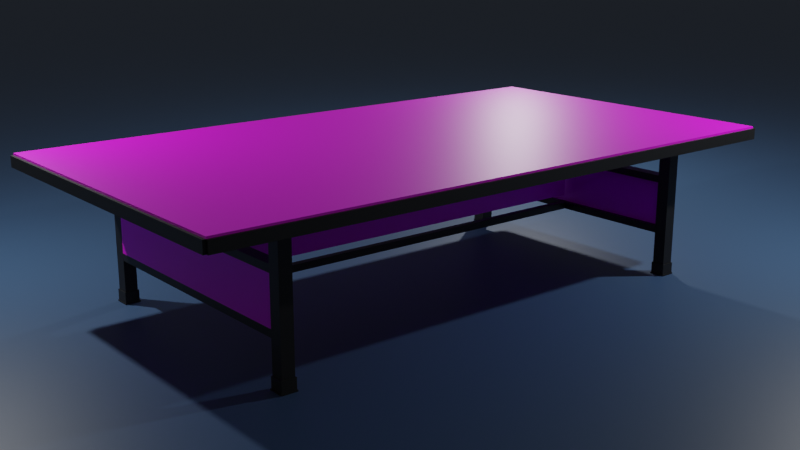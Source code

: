 # Source: Table_final.blend  (saved by Blender 2.80.75; exported with 4.5.12 LTS)
import bpy
from mathutils import Matrix  # noqa: F401  (used for matrix-valued properties, if any)

bpy.ops.wm.read_factory_settings(use_empty=True)
scene = bpy.context.scene
scene.name = 'Scene'

# ---- collections
col_collection = bpy.data.collections.new('Collection'); scene.collection.children.link(col_collection)

# ---- images (referenced by path relative to the original .blend; pixels are not part of the script)
import os
ASSET_DIR = os.environ.get("B2B_ASSET_DIR", "")  # directory of the original .blend (textures are referenced by path, not embedded)
HERE = os.path.dirname(os.path.abspath(__file__))  # packed textures are extracted next to this script under _unpacked/

def load_image(name, relpath, width, height, colorspace="sRGB"):
    """Load a texture the original file referenced (path relative to the .blend, or extracted next to this script)."""
    p = next((c for c in (os.path.join(HERE, relpath), os.path.join(ASSET_DIR, relpath)) if relpath and os.path.exists(c)), "")
    if p:
        img = bpy.data.images.load(p, check_existing=True)
        img.name = name
    else:  # same state as the original file: an image datablock whose file is absent (Cycles renders it pink)
        img = bpy.data.images.new(name, width, height)
        img.source = "FILE"
        img.filepath = "//" + (relpath or name)
    img.colorspace_settings.name = colorspace
    return img
img_whatsapp_image_2019_09_21_at_7_53_58_am_jpeg_001 = load_image('WhatsApp Image 2019-09-21 at 7.53.58 AM.jpeg.001', 'WhatsApp Image 2019-09-21 at 7.53.58 AM.jpeg', 1024, 1024, 'sRGB')

# ---- materials (node trees are filled in below, after node groups)
mat_table_top = bpy.data.materials.new('table top')
mat_table_top.alpha_threshold = 0.0
mat_table_top.use_transparent_shadow = False
mat_table_top.line_color = (0.0, 0.0, 0.0, 1.0)
mat_black = bpy.data.materials.new('black')
mat_black.use_transparent_shadow = False
mat_ground = bpy.data.materials.new('ground')
mat_ground.use_transparent_shadow = False

# ---- material node trees
mat_table_top.use_nodes = True; mat_table_top.node_tree.nodes.clear()
_N = mat_table_top.node_tree.nodes; _L = mat_table_top.node_tree.links
n0 = _N.new('ShaderNodeOutputMaterial'); n0.name = 'Material Output'; n0.location = (300, 300)
n1 = _N.new('ShaderNodeBsdfPrincipled'); n1.name = 'Principled BSDF'; n1.location = (10, 300)
n1.distribution = 'GGX'
n1.subsurface_method = 'BURLEY'
n1.inputs[3].default_value = 1.45
n1.inputs[27].default_value = (0.0, 0.0, 0.0, 1.0)
n1.inputs[28].default_value = 1.0
n2 = _N.new('ShaderNodeTexImage'); n2.name = 'Image Texture.001'; n2.location = (-396, 58)
n2.image = img_whatsapp_image_2019_09_21_at_7_53_58_am_jpeg_001
_L.new(n1.outputs[0], n0.inputs[0])
_L.new(n2.outputs[0], n1.inputs[0])
n0.is_active_output = True
mat_black.use_nodes = True; mat_black.node_tree.nodes.clear()
_N = mat_black.node_tree.nodes; _L = mat_black.node_tree.links
n0 = _N.new('ShaderNodeOutputMaterial'); n0.name = 'Material Output'; n0.location = (300, 300)
n1 = _N.new('ShaderNodeBsdfPrincipled'); n1.name = 'Principled BSDF'; n1.location = (10, 300)
n1.distribution = 'GGX'
n1.subsurface_method = 'BURLEY'
n1.inputs[0].default_value = (0.01109, 0.01109, 0.01109, 1.0)
n1.inputs[3].default_value = 1.45
n1.inputs[27].default_value = (0.0, 0.0, 0.0, 1.0)
n1.inputs[28].default_value = 1.0
_L.new(n1.outputs[0], n0.inputs[0])
n0.is_active_output = True
mat_ground.use_nodes = True; mat_ground.node_tree.nodes.clear()
_N = mat_ground.node_tree.nodes; _L = mat_ground.node_tree.links
n0 = _N.new('ShaderNodeOutputMaterial'); n0.name = 'Material Output'; n0.location = (300, 300)
n1 = _N.new('ShaderNodeBsdfPrincipled'); n1.name = 'Principled BSDF'; n1.location = (10, 300)
n1.distribution = 'GGX'
n1.subsurface_method = 'BURLEY'
n1.inputs[0].default_value = (0.04311, 0.09725, 0.196, 1.0)
n1.inputs[3].default_value = 1.45
n1.inputs[27].default_value = (0.0, 0.0, 0.0, 1.0)
n1.inputs[28].default_value = 1.0
_L.new(n1.outputs[0], n0.inputs[0])
n0.is_active_output = True

# ---- world
world_world = bpy.data.worlds.new('World'); scene.world = world_world
world_world.use_nodes = True; world_world.node_tree.nodes.clear()
_N = world_world.node_tree.nodes; _L = world_world.node_tree.links
n0 = _N.new('ShaderNodeOutputWorld'); n0.name = 'World Output'; n0.location = (300, 300)
n1 = _N.new('ShaderNodeBackground'); n1.name = 'Background'; n1.location = (10, 300)
n1.inputs[0].default_value = (0.05088, 0.05088, 0.05088, 1.0)
_L.new(n1.outputs[0], n0.inputs[0])
n0.is_active_output = True
world_world.color = (0.05088, 0.05088, 0.05088)
world_world.use_sun_shadow = False
world_world.sun_shadow_jitter_overblur = 0.0

# ---- cameras
cam_camera = bpy.data.cameras.new('Camera')
cam_camera.clip_end = 100.0
cam_camera.ortho_scale = 7.314

# ---- lights
light_light = bpy.data.lights.new('Light', 'POINT')
light_light.transmission_factor = 0.0
light_light.energy = 1000.0
light_light.shadow_soft_size = 0.1
light_light.shadow_maximum_resolution = 0.006
light_light.use_absolute_resolution = True
light_light_001 = bpy.data.lights.new('Light.001', 'POINT')
light_light_001.transmission_factor = 0.0
light_light_001.energy = 1000.0
light_light_001.shadow_soft_size = 0.1
light_light_001.shadow_maximum_resolution = 0.006
light_light_001.use_absolute_resolution = True
light_light_002 = bpy.data.lights.new('Light.002', 'POINT')
light_light_002.transmission_factor = 0.0
light_light_002.energy = 1000.0
light_light_002.shadow_soft_size = 0.1
light_light_002.shadow_maximum_resolution = 0.006
light_light_002.use_absolute_resolution = True

# ---- meshes
me_cube = bpy.data.meshes.new('Cube')
me_cube.from_pydata([(0.8188, 1.0, 0.7651), (0.8188, 1.0, -1.0), (0.8188, -1.0, 0.7651), (0.8188, -1.0, -1.0), (-0.8188, 1.0, 0.7651), (-0.8188, 1.0, -1.0), (-0.8188, -1.0, 0.7651), (-0.8188, -1.0, -1.0), (0.8188, 1.0, 0.5), (-0.8188, -1.0, 0.5), (0.8188, -1.0, 0.5), (-0.8188, 1.0, 0.5), (0.83, 1.0, 0.5), (0.83, 1.0, -1.0), (0.83, -1.0, 0.5), (0.83, -1.0, -1.0), (0.8188, 1.009, -1.0), (-0.8188, 1.009, -1.0), (0.8188, 1.009, 0.5), (-0.8188, 1.009, 0.5), (-0.83, 1.0, -1.0), (-0.83, -1.0, -1.0), (-0.83, 1.0, 0.5), (-0.83, -1.0, 0.5), (0.8188, -1.009, 0.5), (0.8188, -1.009, -1.0), (-0.8188, -1.009, -1.0), (-0.8188, -1.009, 0.5), (-0.6627, 0.7181, -19.81), (-0.6627, 0.7181, -1.0), (-0.6627, 0.7577, -19.81), (-0.6627, 0.7577, -1.0), (-0.6013, 0.7181, -19.81), (-0.6013, 0.7181, -1.0), (-0.6013, 0.7577, -19.81), (-0.6013, 0.7577, -1.0), (-0.6627, 0.7181, -18.14), (-0.6627, 0.7577, -18.14), (-0.6013, 0.7577, -18.14), (-0.6013, 0.7181, -18.14), (-0.6013, 0.7152, -18.14), (-0.6013, 0.7152, -19.81), (-0.6627, 0.7152, -19.81), (-0.6627, 0.7152, -18.14), (-0.6668, 0.7577, -19.81), (-0.6668, 0.7181, -19.81), (-0.6668, 0.7577, -18.14), (-0.6668, 0.7181, -18.14), (-0.6627, 0.7606, -18.14), (-0.6627, 0.7606, -19.81), (-0.6013, 0.7606, -19.81), (-0.6013, 0.7606, -18.14), (-0.5972, 0.7577, -18.14), (-0.5972, 0.7577, -19.81), (-0.5972, 0.7181, -19.81), (-0.5972, 0.7181, -18.14), (-0.6668, 0.7181, -19.81), (-0.6668, 0.7181, -18.14), (-0.6668, 0.7152, -19.81), (-0.6668, 0.7152, -18.14), (-0.5972, 0.7181, -18.14), (-0.5972, 0.7181, -19.81), (-0.5972, 0.7152, -18.14), (-0.5972, 0.7152, -19.81), (-0.5972, 0.7577, -18.14), (-0.5972, 0.7577, -19.81), (-0.5972, 0.7606, -18.14), (-0.5972, 0.7606, -19.81), (-0.6627, 0.7606, -18.14), (-0.6627, 0.7606, -19.81), (-0.6668, 0.7606, -18.14), (-0.6668, 0.7606, -19.81), (-0.6627, 0.7577, -19.6), (-0.6013, 0.7577, -19.6), (-0.6013, 0.7181, -19.6), (-0.6627, 0.7181, -19.6), (-0.6013, 0.7152, -19.6), (-0.6627, 0.7152, -19.6), (-0.6668, 0.7577, -19.6), (-0.6668, 0.7181, -19.6), (-0.6627, 0.7606, -19.6), (-0.6013, 0.7606, -19.6), (-0.5972, 0.7577, -19.6), (-0.5972, 0.7181, -19.6), (-0.6668, 0.7181, -19.6), (-0.6668, 0.7152, -19.6), (-0.5972, 0.7181, -19.6), (-0.5972, 0.7152, -19.6), (-0.5972, 0.7577, -19.6), (-0.5972, 0.7606, -19.6), (-0.6627, 0.7606, -19.6), (-0.6668, 0.7606, -19.6), (-0.6697, 0.7577, -19.81), (-0.6697, 0.7181, -19.81), (-0.6697, 0.7577, -19.6), (-0.6697, 0.7181, -19.81), (-0.6697, 0.7152, -19.81), (-0.6697, 0.7606, -19.6), (-0.6697, 0.7606, -19.81), (-0.6697, 0.7181, -19.6), (-0.6697, 0.7181, -19.6), (-0.6697, 0.7152, -19.6), (-0.6013, 0.7131, -19.6), (-0.6013, 0.7131, -19.81), (-0.6627, 0.7131, -19.81), (-0.6668, 0.7131, -19.81), (-0.5972, 0.7131, -19.6), (-0.5972, 0.7131, -19.81), (-0.6627, 0.7131, -19.6), (-0.6668, 0.7131, -19.6), (-0.6697, 0.7131, -19.81), (-0.6697, 0.7131, -19.6), (-0.5943, 0.7577, -19.6), (-0.5943, 0.7577, -19.81), (-0.5943, 0.7181, -19.81), (-0.5943, 0.7181, -19.6), (-0.5943, 0.7181, -19.6), (-0.5943, 0.7181, -19.81), (-0.5943, 0.7152, -19.6), (-0.5943, 0.7152, -19.81), (-0.5943, 0.7577, -19.6), (-0.5943, 0.7577, -19.81), (-0.5943, 0.7606, -19.6), (-0.5943, 0.7606, -19.81), (-0.5943, 0.7131, -19.6), (-0.5943, 0.7131, -19.81), (-0.6627, 0.7627, -19.6), (-0.6627, 0.7627, -19.81), (-0.6013, 0.7627, -19.81), (-0.6013, 0.7627, -19.6), (-0.5972, 0.7627, -19.6), (-0.5972, 0.7627, -19.81), (-0.6627, 0.7627, -19.6), (-0.6627, 0.7627, -19.81), (-0.6668, 0.7627, -19.6), (-0.6668, 0.7627, -19.81), (-0.6697, 0.7627, -19.6), (-0.6697, 0.7627, -19.81), (-0.5943, 0.7627, -19.6), (-0.5943, 0.7627, -19.81), (0.6025, 0.7181, -19.81), (0.6025, 0.7181, -1.0), (0.6025, 0.7577, -19.81), (0.6025, 0.7577, -1.0), (0.664, 0.7181, -19.81), (0.664, 0.7181, -1.0), (0.664, 0.7577, -19.81), (0.664, 0.7577, -1.0), (0.6025, 0.7181, -18.14), (0.6025, 0.7577, -18.14), (0.664, 0.7577, -18.14), (0.664, 0.7181, -18.14), (0.664, 0.7152, -18.14), (0.664, 0.7152, -19.81), (0.6025, 0.7152, -19.81), (0.6025, 0.7152, -18.14), (0.5984, 0.7577, -19.81), (0.5984, 0.7181, -19.81), (0.5984, 0.7577, -18.14), (0.5984, 0.7181, -18.14), (0.6025, 0.7606, -18.14), (0.6025, 0.7606, -19.81), (0.664, 0.7606, -19.81), (0.664, 0.7606, -18.14), (0.668, 0.7577, -18.14), (0.668, 0.7577, -19.81), (0.668, 0.7181, -19.81), (0.668, 0.7181, -18.14), (0.5984, 0.7181, -19.81), (0.5984, 0.7181, -18.14), (0.5984, 0.7152, -19.81), (0.5984, 0.7152, -18.14), (0.668, 0.7181, -18.14), (0.668, 0.7181, -19.81), (0.668, 0.7152, -18.14), (0.668, 0.7152, -19.81), (0.668, 0.7577, -18.14), (0.668, 0.7577, -19.81), (0.668, 0.7606, -18.14), (0.668, 0.7606, -19.81), (0.6025, 0.7606, -18.14), (0.6025, 0.7606, -19.81), (0.5984, 0.7606, -18.14), (0.5984, 0.7606, -19.81), (0.6025, 0.7577, -19.6), (0.664, 0.7577, -19.6), (0.664, 0.7181, -19.6), (0.6025, 0.7181, -19.6), (0.664, 0.7152, -19.6), (0.6025, 0.7152, -19.6), (0.5984, 0.7577, -19.6), (0.5984, 0.7181, -19.6), (0.6025, 0.7606, -19.6), (0.664, 0.7606, -19.6), (0.668, 0.7577, -19.6), (0.668, 0.7181, -19.6), (0.5984, 0.7181, -19.6), (0.5984, 0.7152, -19.6), (0.668, 0.7181, -19.6), (0.668, 0.7152, -19.6), (0.668, 0.7577, -19.6), (0.668, 0.7606, -19.6), (0.6025, 0.7606, -19.6), (0.5984, 0.7606, -19.6), (0.5955, 0.7577, -19.81), (0.5955, 0.7181, -19.81), (0.5955, 0.7577, -19.6), (0.5955, 0.7181, -19.81), (0.5955, 0.7152, -19.81), (0.5955, 0.7606, -19.6), (0.5955, 0.7606, -19.81), (0.5955, 0.7181, -19.6), (0.5955, 0.7181, -19.6), (0.5955, 0.7152, -19.6), (0.664, 0.7131, -19.6), (0.664, 0.7131, -19.81), (0.6025, 0.7131, -19.81), (0.5984, 0.7131, -19.81), (0.668, 0.7131, -19.6), (0.668, 0.7131, -19.81), (0.6025, 0.7131, -19.6), (0.5984, 0.7131, -19.6), (0.5955, 0.7131, -19.81), (0.5955, 0.7131, -19.6), (0.6709, 0.7577, -19.6), (0.6709, 0.7577, -19.81), (0.6709, 0.7181, -19.81), (0.6709, 0.7181, -19.6), (0.6709, 0.7181, -19.6), (0.6709, 0.7181, -19.81), (0.6709, 0.7152, -19.6), (0.6709, 0.7152, -19.81), (0.6709, 0.7577, -19.6), (0.6709, 0.7577, -19.81), (0.6709, 0.7606, -19.6), (0.6709, 0.7606, -19.81), (0.6709, 0.7131, -19.6), (0.6709, 0.7131, -19.81), (0.6025, 0.7627, -19.6), (0.6025, 0.7627, -19.81), (0.664, 0.7627, -19.81), (0.664, 0.7627, -19.6), (0.668, 0.7627, -19.6), (0.668, 0.7627, -19.81), (0.6025, 0.7627, -19.6), (0.6025, 0.7627, -19.81), (0.5984, 0.7627, -19.6), (0.5984, 0.7627, -19.81), (0.5955, 0.7627, -19.6), (0.5955, 0.7627, -19.81), (0.6709, 0.7627, -19.6), (0.6709, 0.7627, -19.81), (-0.6627, -0.754, -19.81), (-0.6627, -0.754, -1.0), (-0.6627, -0.7144, -19.81), (-0.6627, -0.7144, -1.0), (-0.6013, -0.754, -19.81), (-0.6013, -0.754, -1.0), (-0.6013, -0.7144, -19.81), (-0.6013, -0.7144, -1.0), (-0.6627, -0.754, -18.14), (-0.6627, -0.7144, -18.14), (-0.6013, -0.7144, -18.14), (-0.6013, -0.754, -18.14), (-0.6013, -0.7569, -18.14), (-0.6013, -0.7569, -19.81), (-0.6627, -0.7569, -19.81), (-0.6627, -0.7569, -18.14), (-0.6668, -0.7144, -19.81), (-0.6668, -0.754, -19.81), (-0.6668, -0.7144, -18.14), (-0.6668, -0.754, -18.14), (-0.6627, -0.7115, -18.14), (-0.6627, -0.7115, -19.81), (-0.6013, -0.7115, -19.81), (-0.6013, -0.7115, -18.14), (-0.5972, -0.7144, -18.14), (-0.5972, -0.7144, -19.81), (-0.5972, -0.754, -19.81), (-0.5972, -0.754, -18.14), (-0.6668, -0.754, -19.81), (-0.6668, -0.754, -18.14), (-0.6668, -0.7569, -19.81), (-0.6668, -0.7569, -18.14), (-0.5972, -0.754, -18.14), (-0.5972, -0.754, -19.81), (-0.5972, -0.7569, -18.14), (-0.5972, -0.7569, -19.81), (-0.5972, -0.7144, -18.14), (-0.5972, -0.7144, -19.81), (-0.5972, -0.7115, -18.14), (-0.5972, -0.7115, -19.81), (-0.6627, -0.7115, -18.14), (-0.6627, -0.7115, -19.81), (-0.6668, -0.7115, -18.14), (-0.6668, -0.7115, -19.81), (-0.6627, -0.7144, -19.6), (-0.6013, -0.7144, -19.6), (-0.6013, -0.754, -19.6), (-0.6627, -0.754, -19.6), (-0.6013, -0.7569, -19.6), (-0.6627, -0.7569, -19.6), (-0.6668, -0.7144, -19.6), (-0.6668, -0.754, -19.6), (-0.6627, -0.7115, -19.6), (-0.6013, -0.7115, -19.6), (-0.5972, -0.7144, -19.6), (-0.5972, -0.754, -19.6), (-0.6668, -0.754, -19.6), (-0.6668, -0.7569, -19.6), (-0.5972, -0.754, -19.6), (-0.5972, -0.7569, -19.6), (-0.5972, -0.7144, -19.6), (-0.5972, -0.7115, -19.6), (-0.6627, -0.7115, -19.6), (-0.6668, -0.7115, -19.6), (-0.6697, -0.7144, -19.81), (-0.6697, -0.754, -19.81), (-0.6697, -0.7144, -19.6), (-0.6697, -0.754, -19.81), (-0.6697, -0.7569, -19.81), (-0.6697, -0.7115, -19.6), (-0.6697, -0.7115, -19.81), (-0.6697, -0.754, -19.6), (-0.6697, -0.754, -19.6), (-0.6697, -0.7569, -19.6), (-0.6013, -0.759, -19.6), (-0.6013, -0.759, -19.81), (-0.6627, -0.759, -19.81), (-0.6668, -0.759, -19.81), (-0.5972, -0.759, -19.6), (-0.5972, -0.759, -19.81), (-0.6627, -0.759, -19.6), (-0.6668, -0.759, -19.6), (-0.6697, -0.759, -19.81), (-0.6697, -0.759, -19.6), (-0.5943, -0.7144, -19.6), (-0.5943, -0.7144, -19.81), (-0.5943, -0.754, -19.81), (-0.5943, -0.754, -19.6), (-0.5943, -0.754, -19.6), (-0.5943, -0.754, -19.81), (-0.5943, -0.7569, -19.6), (-0.5943, -0.7569, -19.81), (-0.5943, -0.7144, -19.6), (-0.5943, -0.7144, -19.81), (-0.5943, -0.7115, -19.6), (-0.5943, -0.7115, -19.81), (-0.5943, -0.759, -19.6), (-0.5943, -0.759, -19.81), (-0.6627, -0.7094, -19.6), (-0.6627, -0.7094, -19.81), (-0.6013, -0.7094, -19.81), (-0.6013, -0.7094, -19.6), (-0.5972, -0.7094, -19.6), (-0.5972, -0.7094, -19.81), (-0.6627, -0.7094, -19.6), (-0.6627, -0.7094, -19.81), (-0.6668, -0.7094, -19.6), (-0.6668, -0.7094, -19.81), (-0.6697, -0.7094, -19.6), (-0.6697, -0.7094, -19.81), (-0.5943, -0.7094, -19.6), (-0.5943, -0.7094, -19.81), (0.6025, -0.754, -19.81), (0.6025, -0.754, -1.0), (0.6025, -0.7144, -19.81), (0.6025, -0.7144, -1.0), (0.664, -0.754, -19.81), (0.664, -0.754, -1.0), (0.664, -0.7144, -19.81), (0.664, -0.7144, -1.0), (0.6025, -0.754, -18.14), (0.6025, -0.7144, -18.14), (0.664, -0.7144, -18.14), (0.664, -0.754, -18.14), (0.664, -0.7569, -18.14), (0.664, -0.7569, -19.81), (0.6025, -0.7569, -19.81), (0.6025, -0.7569, -18.14), (0.5984, -0.7144, -19.81), (0.5984, -0.754, -19.81), (0.5984, -0.7144, -18.14), (0.5984, -0.754, -18.14), (0.6025, -0.7115, -18.14), (0.6025, -0.7115, -19.81), (0.664, -0.7115, -19.81), (0.664, -0.7115, -18.14), (0.668, -0.7144, -18.14), (0.668, -0.7144, -19.81), (0.668, -0.754, -19.81), (0.668, -0.754, -18.14), (0.5984, -0.754, -19.81), (0.5984, -0.754, -18.14), (0.5984, -0.7569, -19.81), (0.5984, -0.7569, -18.14), (0.668, -0.754, -18.14), (0.668, -0.754, -19.81), (0.668, -0.7569, -18.14), (0.668, -0.7569, -19.81), (0.668, -0.7144, -18.14), (0.668, -0.7144, -19.81), (0.668, -0.7115, -18.14), (0.668, -0.7115, -19.81), (0.6025, -0.7115, -18.14), (0.6025, -0.7115, -19.81), (0.5984, -0.7115, -18.14), (0.5984, -0.7115, -19.81), (0.6025, -0.7144, -19.6), (0.664, -0.7144, -19.6), (0.664, -0.754, -19.6), (0.6025, -0.754, -19.6), (0.664, -0.7569, -19.6), (0.6025, -0.7569, -19.6), (0.5984, -0.7144, -19.6), (0.5984, -0.754, -19.6), (0.6025, -0.7115, -19.6), (0.664, -0.7115, -19.6), (0.668, -0.7144, -19.6), (0.668, -0.754, -19.6), (0.5984, -0.754, -19.6), (0.5984, -0.7569, -19.6), (0.668, -0.754, -19.6), (0.668, -0.7569, -19.6), (0.668, -0.7144, -19.6), (0.668, -0.7115, -19.6), (0.6025, -0.7115, -19.6), (0.5984, -0.7115, -19.6), (0.5955, -0.7144, -19.81), (0.5955, -0.754, -19.81), (0.5955, -0.7144, -19.6), (0.5955, -0.754, -19.81), (0.5955, -0.7569, -19.81), (0.5955, -0.7115, -19.6), (0.5955, -0.7115, -19.81), (0.5955, -0.754, -19.6), (0.5955, -0.754, -19.6), (0.5955, -0.7569, -19.6), (0.664, -0.759, -19.6), (0.664, -0.759, -19.81), (0.6025, -0.759, -19.81), (0.5984, -0.759, -19.81), (0.668, -0.759, -19.6), (0.668, -0.759, -19.81), (0.6025, -0.759, -19.6), (0.5984, -0.759, -19.6), (0.5955, -0.759, -19.81), (0.5955, -0.759, -19.6), (0.6709, -0.7144, -19.6), (0.6709, -0.7144, -19.81), (0.6709, -0.754, -19.81), (0.6709, -0.754, -19.6), (0.6709, -0.754, -19.6), (0.6709, -0.754, -19.81), (0.6709, -0.7569, -19.6), (0.6709, -0.7569, -19.81), (0.6709, -0.7144, -19.6), (0.6709, -0.7144, -19.81), (0.6709, -0.7115, -19.6), (0.6709, -0.7115, -19.81), (0.6709, -0.759, -19.6), (0.6709, -0.759, -19.81), (0.6025, -0.7094, -19.6), (0.6025, -0.7094, -19.81), (0.664, -0.7094, -19.81), (0.664, -0.7094, -19.6), (0.668, -0.7094, -19.6), (0.668, -0.7094, -19.81), (0.6025, -0.7094, -19.6), (0.6025, -0.7094, -19.81), (0.5984, -0.7094, -19.6), (0.5984, -0.7094, -19.81), (0.5955, -0.7094, -19.6), (0.5955, -0.7094, -19.81), (0.6709, -0.7094, -19.6), (0.6709, -0.7094, -19.81), (-0.6013, 0.7181, -13.83), (-0.6013, 0.7181, -5.602), (-0.6013, 0.7577, -13.83), (-0.6013, 0.7577, -5.602), (0.6067, 0.7181, -13.83), (0.6025, 0.7181, -5.602), (0.6025, 0.7577, -13.83), (0.6025, 0.7577, -5.602), (-0.6013, 0.7181, -12.83), (-0.6013, 0.7181, -6.595), (-0.6013, 0.7577, -6.595), (-0.6013, 0.7577, -12.83), (0.6025, 0.7577, -6.595), (0.6025, 0.7577, -12.83), (0.6039, 0.7181, -6.595), (0.6053, 0.7181, -12.83), (-0.6013, 0.7181, -12.83), (-0.6013, 0.7181, -6.595), (0.6039, 0.7181, -6.595), (0.6053, 0.7181, -12.83), (-0.6013, 0.7342, -12.83), (-0.6013, 0.7342, -6.595), (0.6039, 0.7342, -6.595), (0.6053, 0.7342, -12.83), (0.6039, -0.7144, -13.83), (0.6039, -0.7144, -5.602), (0.6039, -0.754, -13.83), (0.6039, -0.754, -5.602), (-0.6041, -0.7144, -13.83), (-0.5999, -0.7144, -5.602), (-0.5999, -0.754, -13.83), (-0.5999, -0.754, -5.602), (0.6039, -0.7144, -12.83), (0.6039, -0.7144, -6.595), (0.6039, -0.754, -6.595), (0.6039, -0.754, -12.83), (-0.5999, -0.754, -6.595), (-0.5999, -0.754, -12.83), (-0.6013, -0.7144, -6.595), (-0.6027, -0.7144, -12.83), (0.6039, -0.7144, -12.83), (0.6039, -0.7144, -6.595), (-0.6013, -0.7144, -6.595), (-0.6027, -0.7144, -12.83), (0.6039, -0.7305, -12.83), (0.6039, -0.7305, -6.595), (-0.6013, -0.7305, -6.595), (-0.6027, -0.7305, -12.83), (-0.01568, -0.7144, -13.83), (-0.01568, -0.7144, -12.83), (-0.01568, 0.7181, -13.83), (-0.01568, 0.7181, -12.83), (0.01568, -0.7144, -13.83), (0.01568, -0.7144, -12.83), (0.01568, 0.7181, -13.83), (0.01568, 0.7181, -12.83), (-0.009535, -0.7144, -11.71), (-0.009535, -0.7144, -5.601), (-0.009535, 0.7181, -11.71), (-0.009535, 0.7181, -5.601), (0.009535, -0.7144, -11.71), (0.009535, -0.7144, -5.601), (0.009535, 0.7181, -11.71), (0.009535, 0.7181, -5.601)], [], [(0, 4, 6, 2), (10, 2, 6, 9), (9, 6, 4, 11), (5, 1, 3, 7), (8, 0, 2, 10), (11, 4, 0, 8), (8, 1, 16, 18), (8, 10, 14, 12), (7, 9, 23, 21), (7, 3, 25, 26), (13, 12, 14, 15), (10, 3, 15, 14), (1, 8, 12, 13), (3, 1, 13, 15), (17, 19, 18, 16), (5, 11, 19, 17), (11, 8, 18, 19), (1, 5, 17, 16), (21, 23, 22, 20), (5, 7, 21, 20), (9, 11, 22, 23), (11, 5, 20, 22), (25, 24, 27, 26), (10, 9, 27, 24), (3, 10, 24, 25), (9, 7, 26, 27), (36, 29, 31, 37), (37, 31, 35, 38), (38, 35, 33, 39), (39, 33, 29, 36), (30, 34, 32, 28), (35, 31, 29, 33), (39, 40, 62, 60), (73, 38, 52, 82), (51, 38, 64, 66), (36, 37, 46, 47), (76, 40, 43, 77), (39, 36, 43, 40), (43, 36, 57, 59), (28, 32, 41, 42), (79, 47, 46, 78), (30, 28, 45, 44), (30, 44, 71, 69), (75, 36, 47, 79), (80, 48, 51, 81), (34, 30, 49, 50), (37, 38, 51, 48), (72, 37, 48, 80), (82, 52, 55, 83), (38, 39, 55, 52), (74, 32, 54, 83), (32, 34, 53, 54), (79, 78, 94, 99), (77, 43, 59, 85), (28, 42, 58, 56), (75, 28, 56, 84), (86, 60, 62, 87), (74, 39, 60, 86), (76, 77, 108, 102), (41, 32, 61, 63), (106, 107, 125, 124), (73, 34, 65, 88), (34, 50, 67, 65), (81, 51, 66, 89), (50, 49, 127, 128), (78, 46, 70, 91), (72, 30, 69, 90), (46, 37, 68, 70), (37, 72, 90, 68), (41, 63, 107, 103), (68, 90, 91, 70), (97, 91, 134, 136), (38, 73, 88, 64), (64, 88, 89, 66), (40, 76, 87, 62), (32, 74, 86, 61), (82, 83, 115, 112), (36, 75, 84, 57), (77, 85, 109, 108), (57, 84, 85, 59), (39, 74, 83, 55), (87, 106, 124, 118), (30, 72, 80, 49), (49, 80, 126, 127), (28, 75, 79, 45), (71, 44, 92, 98), (101, 96, 110, 111), (34, 73, 82, 53), (100, 95, 96, 101), (92, 94, 97, 98), (93, 99, 94, 92), (69, 71, 135, 133), (45, 79, 99, 93), (85, 84, 100, 101), (78, 91, 97, 94), (56, 58, 96, 95), (44, 45, 93, 92), (84, 56, 95, 100), (102, 103, 107, 106), (105, 109, 111, 110), (104, 108, 109, 105), (103, 102, 108, 104), (89, 88, 120, 122), (85, 101, 111, 109), (58, 42, 104, 105), (42, 41, 103, 104), (96, 58, 105, 110), (87, 76, 102, 106), (120, 121, 123, 122), (117, 116, 118, 119), (113, 112, 115, 114), (119, 118, 124, 125), (53, 82, 112, 113), (54, 53, 113, 114), (61, 86, 116, 117), (86, 87, 118, 116), (88, 65, 121, 120), (83, 54, 114, 115), (123, 67, 131, 139), (107, 63, 119, 125), (65, 67, 123, 121), (63, 61, 117, 119), (132, 133, 135, 134), (128, 129, 130, 131), (127, 126, 129, 128), (134, 135, 137, 136), (131, 130, 138, 139), (80, 81, 129, 126), (122, 123, 139, 138), (67, 50, 128, 131), (98, 97, 136, 137), (89, 122, 138, 130), (71, 98, 137, 135), (90, 69, 133, 132), (91, 90, 132, 134), (81, 89, 130, 129), (148, 141, 143, 149), (149, 143, 147, 150), (150, 147, 145, 151), (151, 145, 141, 148), (142, 146, 144, 140), (147, 143, 141, 145), (151, 152, 174, 172), (185, 150, 164, 194), (163, 150, 176, 178), (148, 149, 158, 159), (188, 152, 155, 189), (151, 148, 155, 152), (155, 148, 169, 171), (140, 144, 153, 154), (191, 159, 158, 190), (142, 140, 157, 156), (142, 156, 183, 181), (187, 148, 159, 191), (192, 160, 163, 193), (146, 142, 161, 162), (149, 150, 163, 160), (184, 149, 160, 192), (194, 164, 167, 195), (150, 151, 167, 164), (186, 144, 166, 195), (144, 146, 165, 166), (191, 190, 206, 211), (189, 155, 171, 197), (140, 154, 170, 168), (187, 140, 168, 196), (198, 172, 174, 199), (186, 151, 172, 198), (188, 189, 220, 214), (153, 144, 173, 175), (218, 219, 237, 236), (185, 146, 177, 200), (146, 162, 179, 177), (193, 163, 178, 201), (162, 161, 239, 240), (190, 158, 182, 203), (184, 142, 181, 202), (158, 149, 180, 182), (149, 184, 202, 180), (153, 175, 219, 215), (180, 202, 203, 182), (209, 203, 246, 248), (150, 185, 200, 176), (176, 200, 201, 178), (152, 188, 199, 174), (144, 186, 198, 173), (194, 195, 227, 224), (148, 187, 196, 169), (189, 197, 221, 220), (169, 196, 197, 171), (151, 186, 195, 167), (199, 218, 236, 230), (142, 184, 192, 161), (161, 192, 238, 239), (140, 187, 191, 157), (183, 156, 204, 210), (213, 208, 222, 223), (146, 185, 194, 165), (212, 207, 208, 213), (204, 206, 209, 210), (205, 211, 206, 204), (181, 183, 247, 245), (157, 191, 211, 205), (197, 196, 212, 213), (190, 203, 209, 206), (168, 170, 208, 207), (156, 157, 205, 204), (196, 168, 207, 212), (214, 215, 219, 218), (217, 221, 223, 222), (216, 220, 221, 217), (215, 214, 220, 216), (201, 200, 232, 234), (197, 213, 223, 221), (170, 154, 216, 217), (154, 153, 215, 216), (208, 170, 217, 222), (199, 188, 214, 218), (232, 233, 235, 234), (229, 228, 230, 231), (225, 224, 227, 226), (231, 230, 236, 237), (165, 194, 224, 225), (166, 165, 225, 226), (173, 198, 228, 229), (198, 199, 230, 228), (200, 177, 233, 232), (195, 166, 226, 227), (235, 179, 243, 251), (219, 175, 231, 237), (177, 179, 235, 233), (175, 173, 229, 231), (244, 245, 247, 246), (240, 241, 242, 243), (239, 238, 241, 240), (246, 247, 249, 248), (243, 242, 250, 251), (192, 193, 241, 238), (234, 235, 251, 250), (179, 162, 240, 243), (210, 209, 248, 249), (201, 234, 250, 242), (183, 210, 249, 247), (202, 181, 245, 244), (203, 202, 244, 246), (193, 201, 242, 241), (260, 253, 255, 261), (261, 255, 259, 262), (262, 259, 257, 263), (263, 257, 253, 260), (254, 258, 256, 252), (259, 255, 253, 257), (263, 264, 286, 284), (297, 262, 276, 306), (275, 262, 288, 290), (260, 261, 270, 271), (300, 264, 267, 301), (263, 260, 267, 264), (267, 260, 281, 283), (252, 256, 265, 266), (303, 271, 270, 302), (254, 252, 269, 268), (254, 268, 295, 293), (299, 260, 271, 303), (304, 272, 275, 305), (258, 254, 273, 274), (261, 262, 275, 272), (296, 261, 272, 304), (306, 276, 279, 307), (262, 263, 279, 276), (298, 256, 278, 307), (256, 258, 277, 278), (303, 302, 318, 323), (301, 267, 283, 309), (252, 266, 282, 280), (299, 252, 280, 308), (310, 284, 286, 311), (298, 263, 284, 310), (300, 301, 332, 326), (265, 256, 285, 287), (330, 331, 349, 348), (297, 258, 289, 312), (258, 274, 291, 289), (305, 275, 290, 313), (274, 273, 351, 352), (302, 270, 294, 315), (296, 254, 293, 314), (270, 261, 292, 294), (261, 296, 314, 292), (265, 287, 331, 327), (292, 314, 315, 294), (321, 315, 358, 360), (262, 297, 312, 288), (288, 312, 313, 290), (264, 300, 311, 286), (256, 298, 310, 285), (306, 307, 339, 336), (260, 299, 308, 281), (301, 309, 333, 332), (281, 308, 309, 283), (263, 298, 307, 279), (311, 330, 348, 342), (254, 296, 304, 273), (273, 304, 350, 351), (252, 299, 303, 269), (295, 268, 316, 322), (325, 320, 334, 335), (258, 297, 306, 277), (324, 319, 320, 325), (316, 318, 321, 322), (317, 323, 318, 316), (293, 295, 359, 357), (269, 303, 323, 317), (309, 308, 324, 325), (302, 315, 321, 318), (280, 282, 320, 319), (268, 269, 317, 316), (308, 280, 319, 324), (326, 327, 331, 330), (329, 333, 335, 334), (328, 332, 333, 329), (327, 326, 332, 328), (313, 312, 344, 346), (309, 325, 335, 333), (282, 266, 328, 329), (266, 265, 327, 328), (320, 282, 329, 334), (311, 300, 326, 330), (344, 345, 347, 346), (341, 340, 342, 343), (337, 336, 339, 338), (343, 342, 348, 349), (277, 306, 336, 337), (278, 277, 337, 338), (285, 310, 340, 341), (310, 311, 342, 340), (312, 289, 345, 344), (307, 278, 338, 339), (347, 291, 355, 363), (331, 287, 343, 349), (289, 291, 347, 345), (287, 285, 341, 343), (356, 357, 359, 358), (352, 353, 354, 355), (351, 350, 353, 352), (358, 359, 361, 360), (355, 354, 362, 363), (304, 305, 353, 350), (346, 347, 363, 362), (291, 274, 352, 355), (322, 321, 360, 361), (313, 346, 362, 354), (295, 322, 361, 359), (314, 293, 357, 356), (315, 314, 356, 358), (305, 313, 354, 353), (372, 365, 367, 373), (373, 367, 371, 374), (374, 371, 369, 375), (375, 369, 365, 372), (366, 370, 368, 364), (371, 367, 365, 369), (375, 376, 398, 396), (409, 374, 388, 418), (387, 374, 400, 402), (372, 373, 382, 383), (412, 376, 379, 413), (375, 372, 379, 376), (379, 372, 393, 395), (364, 368, 377, 378), (415, 383, 382, 414), (366, 364, 381, 380), (366, 380, 407, 405), (411, 372, 383, 415), (416, 384, 387, 417), (370, 366, 385, 386), (373, 374, 387, 384), (408, 373, 384, 416), (418, 388, 391, 419), (374, 375, 391, 388), (410, 368, 390, 419), (368, 370, 389, 390), (415, 414, 430, 435), (413, 379, 395, 421), (364, 378, 394, 392), (411, 364, 392, 420), (422, 396, 398, 423), (410, 375, 396, 422), (412, 413, 444, 438), (377, 368, 397, 399), (442, 443, 461, 460), (409, 370, 401, 424), (370, 386, 403, 401), (417, 387, 402, 425), (386, 385, 463, 464), (414, 382, 406, 427), (408, 366, 405, 426), (382, 373, 404, 406), (373, 408, 426, 404), (377, 399, 443, 439), (404, 426, 427, 406), (433, 427, 470, 472), (374, 409, 424, 400), (400, 424, 425, 402), (376, 412, 423, 398), (368, 410, 422, 397), (418, 419, 451, 448), (372, 411, 420, 393), (413, 421, 445, 444), (393, 420, 421, 395), (375, 410, 419, 391), (423, 442, 460, 454), (366, 408, 416, 385), (385, 416, 462, 463), (364, 411, 415, 381), (407, 380, 428, 434), (437, 432, 446, 447), (370, 409, 418, 389), (436, 431, 432, 437), (428, 430, 433, 434), (429, 435, 430, 428), (405, 407, 471, 469), (381, 415, 435, 429), (421, 420, 436, 437), (414, 427, 433, 430), (392, 394, 432, 431), (380, 381, 429, 428), (420, 392, 431, 436), (438, 439, 443, 442), (441, 445, 447, 446), (440, 444, 445, 441), (439, 438, 444, 440), (425, 424, 456, 458), (421, 437, 447, 445), (394, 378, 440, 441), (378, 377, 439, 440), (432, 394, 441, 446), (423, 412, 438, 442), (456, 457, 459, 458), (453, 452, 454, 455), (449, 448, 451, 450), (455, 454, 460, 461), (389, 418, 448, 449), (390, 389, 449, 450), (397, 422, 452, 453), (422, 423, 454, 452), (424, 401, 457, 456), (419, 390, 450, 451), (459, 403, 467, 475), (443, 399, 455, 461), (401, 403, 459, 457), (399, 397, 453, 455), (468, 469, 471, 470), (464, 465, 466, 467), (463, 462, 465, 464), (470, 471, 473, 472), (467, 466, 474, 475), (416, 417, 465, 462), (458, 459, 475, 474), (403, 386, 464, 467), (434, 433, 472, 473), (425, 458, 474, 466), (407, 434, 473, 471), (426, 405, 469, 468), (427, 426, 468, 470), (417, 425, 466, 465), (485, 477, 479, 486), (486, 479, 483, 488), (488, 483, 481, 490), (490, 481, 477, 485), (478, 482, 480, 476), (483, 479, 477, 481), (480, 491, 484, 476), (491, 490, 494, 495), (482, 489, 491, 480), (489, 488, 490, 491), (478, 487, 489, 482), (487, 486, 488, 489), (476, 484, 487, 478), (484, 485, 486, 487), (492, 495, 499, 496), (485, 484, 492, 493), (484, 491, 495, 492), (490, 485, 493, 494), (499, 498, 497, 496), (493, 492, 496, 497), (494, 493, 497, 498), (495, 494, 498, 499), (509, 501, 503, 510), (510, 503, 507, 512), (512, 507, 505, 514), (514, 505, 501, 509), (502, 506, 504, 500), (507, 503, 501, 505), (504, 515, 508, 500), (515, 514, 518, 519), (506, 513, 515, 504), (513, 512, 514, 515), (502, 511, 513, 506), (511, 510, 512, 513), (500, 508, 511, 502), (508, 509, 510, 511), (516, 519, 523, 520), (509, 508, 516, 517), (508, 515, 519, 516), (514, 509, 517, 518), (523, 522, 521, 520), (517, 516, 520, 521), (518, 517, 521, 522), (519, 518, 522, 523), (524, 525, 527, 526), (526, 527, 531, 530), (530, 531, 529, 528), (528, 529, 525, 524), (526, 530, 528, 524), (531, 527, 525, 529), (532, 533, 535, 534), (534, 535, 539, 538), (538, 539, 537, 536), (536, 537, 533, 532), (534, 538, 536, 532), (539, 535, 533, 537)])
me_cube.polygons.foreach_set('material_index', [0, 0, 0, 0, 0, 0, 1, 1, 1, 0, 1, 1, 1, 1, 1, 1, 1, 0, 1, 0, 1, 1, 1, 1, 1, 1, 1, 1, 1, 1, 1, 0, 1, 1, 1, 1, 1, 1, 1, 1, 1, 1, 1, 1, 1, 1, 1, 1, 1, 1, 1, 1, 1, 1, 1, 1, 1, 1, 1, 1, 1, 1, 1, 1, 1, 1, 1, 1, 1, 1, 1, 1, 1, 1, 1, 1, 1, 1, 1, 1, 1, 1, 1, 1, 1, 1, 1, 1, 1, 1, 1, 1, 1, 1, 1, 1, 1, 1, 1, 1, 1, 1, 1, 1, 1, 1, 1, 1, 1, 1, 1, 1, 1, 1, 1, 1, 1, 1, 1, 1, 1, 1, 1, 1, 1, 1, 1, 1, 1, 1, 1, 1, 1, 1, 1, 1, 1, 1, 1, 1, 1, 0, 1, 1, 1, 1, 1, 1, 1, 1, 1, 1, 1, 1, 1, 1, 1, 1, 1, 1, 1, 1, 1, 1, 1, 1, 1, 1, 1, 1, 1, 1, 1, 1, 1, 1, 1, 1, 1, 1, 1, 1, 1, 1, 1, 1, 1, 1, 1, 1, 1, 1, 1, 1, 1, 1, 1, 1, 1, 1, 1, 1, 1, 1, 1, 1, 1, 1, 1, 1, 1, 1, 1, 1, 1, 1, 1, 1, 1, 1, 1, 1, 1, 1, 1, 1, 1, 1, 1, 1, 1, 1, 1, 1, 1, 1, 1, 1, 1, 1, 1, 1, 1, 1, 1, 1, 1, 1, 1, 1, 1, 0, 1, 1, 1, 1, 1, 1, 1, 1, 1, 1, 1, 1, 1, 1, 1, 1, 1, 1, 1, 1, 1, 1, 1, 1, 1, 1, 1, 1, 1, 1, 1, 1, 1, 1, 1, 1, 1, 1, 1, 1, 1, 1, 1, 1, 1, 1, 1, 1, 1, 1, 1, 1, 1, 1, 1, 1, 1, 1, 1, 1, 1, 1, 1, 1, 1, 1, 1, 1, 1, 1, 1, 1, 1, 1, 1, 1, 1, 1, 1, 1, 1, 1, 1, 1, 1, 1, 1, 1, 1, 1, 1, 1, 1, 1, 1, 1, 1, 1, 1, 1, 1, 1, 1, 1, 1, 1, 1, 1, 1, 0, 1, 1, 1, 1, 1, 1, 1, 1, 1, 1, 1, 1, 1, 1, 1, 1, 1, 1, 1, 1, 1, 1, 1, 1, 1, 1, 1, 1, 1, 1, 1, 1, 1, 1, 1, 1, 1, 1, 1, 1, 1, 1, 1, 1, 1, 1, 1, 1, 1, 1, 1, 1, 1, 1, 1, 1, 1, 1, 1, 1, 1, 1, 1, 1, 1, 1, 1, 1, 1, 1, 1, 1, 1, 1, 1, 1, 1, 1, 1, 1, 1, 1, 1, 1, 1, 1, 1, 1, 1, 1, 1, 1, 1, 1, 1, 1, 1, 1, 1, 1, 1, 1, 1, 1, 0, 1, 0, 1, 1, 1, 1, 0, 0, 0, 1, 0, 0, 0, 1, 0, 0, 0, 0, 0, 1, 0, 0, 1, 0, 1, 1, 1, 1, 0, 0, 0, 1, 0, 0, 0, 1, 0, 0, 0, 0, 0, 1, 0, 1, 0, 1, 0, 1, 1, 0, 0, 0, 0, 0, 0])
_uv = me_cube.uv_layers.new(name='UVMap')
_uv.uv.foreach_set('vector', [0.375, 0.0, 0.625, 0.0, 0.625, 0.25, 0.375, 0.25, 0.5625, 0.25, 0.625, 0.25, 0.625, 0.5, 0.5625, 0.5, 0.5625, 0.5, 0.625, 0.5, 0.625, 0.75, 0.5625, 0.75, 0.375, 0.75, 0.625, 0.75, 0.625, 1.0, 0.375, 1.0, 0.3125, 0.5, 0.375, 0.5, 0.375, 0.75, 0.3125, 0.75, 0.8125, 0.5, 0.875, 0.5, 0.875, 0.75, 0.8125, 0.75, 0.8125, 0.75, 0.625, 0.75, 0.625, 0.75, 0.8125, 0.75, 0.3125, 0.5, 0.3125, 0.75, 0.3125, 0.75, 0.3125, 0.5, 0.375, 0.5, 0.5625, 0.5, 0.5625, 0.5, 0.375, 0.5, 0.375, 1.0, 0.625, 1.0, 0.625, 1.0, 0.375, 1.0, 0.125, 0.5, 0.3125, 0.5, 0.3125, 0.75, 0.125, 0.75, 0.5625, 0.25, 0.375, 0.25, 0.375, 0.25, 0.5625, 0.25, 0.625, 0.75, 0.8125, 0.75, 0.8125, 0.75, 0.625, 0.75, 0.625, 1.0, 0.625, 0.75, 0.625, 0.75, 0.625, 1.0, 0.625, 0.5, 0.8125, 0.5, 0.8125, 0.75, 0.625, 0.75, 0.375, 0.75, 0.5625, 0.75, 0.5625, 0.75, 0.375, 0.75, 0.8125, 0.5, 0.8125, 0.75, 0.8125, 0.75, 0.8125, 0.5, 0.625, 0.75, 0.375, 0.75, 0.375, 0.75, 0.625, 0.75, 0.375, 0.5, 0.5625, 0.5, 0.5625, 0.75, 0.375, 0.75, 0.375, 0.75, 0.375, 1.0, 0.375, 1.0, 0.375, 0.75, 0.5625, 0.5, 0.5625, 0.75, 0.5625, 0.75, 0.5625, 0.5, 0.5625, 0.75, 0.375, 0.75, 0.375, 0.75, 0.5625, 0.75, 0.375, 0.25, 0.5625, 0.25, 0.5625, 0.5, 0.375, 0.5, 0.5625, 0.25, 0.5625, 0.5, 0.5625, 0.5, 0.5625, 0.25, 0.375, 0.25, 0.5625, 0.25, 0.5625, 0.25, 0.375, 0.25, 0.5625, 0.5, 0.375, 0.5, 0.375, 0.5, 0.5625, 0.5, 0.3972, 0.0, 0.625, 0.0, 0.625, 0.25, 0.3972, 0.25, 0.3972, 0.25, 0.625, 0.25, 0.625, 0.5, 0.3972, 0.5, 0.3972, 0.5, 0.625, 0.5, 0.625, 0.75, 0.3972, 0.75, 0.3972, 0.75, 0.625, 0.75, 0.625, 1.0, 0.3972, 1.0, 0.125, 0.5, 0.375, 0.5, 0.375, 0.75, 0.125, 0.75, 0.625, 0.5, 0.875, 0.5, 0.875, 0.75, 0.625, 0.75, 0.3972, 0.75, 0.3972, 0.75, 0.3972, 0.75, 0.3972, 0.75, 0.3778, 0.5, 0.3972, 0.5, 0.3972, 0.5, 0.3777, 0.5, 0.3972, 0.5, 0.3972, 0.5, 0.3972, 0.5, 0.3972, 0.5, 0.3972, 0.0, 0.3972, 0.25, 0.3972, 0.25, 0.3972, 0.0, 0.3777, 0.75, 0.3972, 0.75, 0.3972, 1.0, 0.3777, 1.0, 0.3972, 0.75, 0.3972, 1.0, 0.3972, 1.0, 0.3972, 0.75, 0.3972, 1.0, 0.3972, 1.0, 0.3972, 1.0, 0.3972, 1.0, 0.125, 0.75, 0.375, 0.75, 0.375, 0.75, 0.125, 0.75, 0.3777, 0.0, 0.3972, 0.0, 0.3972, 0.25, 0.3777, 0.25, 0.125, 0.5, 0.125, 0.75, 0.125, 0.75, 0.125, 0.5, 0.125, 0.5, 0.125, 0.5, 0.125, 0.5, 0.125, 0.5, 0.3778, 0.0, 0.3972, 0.0, 0.3972, 0.0, 0.3777, 0.0, 0.3777, 0.25, 0.3972, 0.25, 0.3972, 0.5, 0.3777, 0.5, 0.375, 0.5, 0.125, 0.5, 0.125, 0.5, 0.375, 0.5, 0.3972, 0.25, 0.3972, 0.5, 0.3972, 0.5, 0.3972, 0.25, 0.3776, 0.25, 0.3972, 0.25, 0.3972, 0.25, 0.3777, 0.25, 0.3777, 0.5, 0.3972, 0.5, 0.3972, 0.75, 0.3777, 0.75, 0.3972, 0.5, 0.3972, 0.75, 0.3972, 0.75, 0.3972, 0.5, 0.3778, 0.75, 0.375, 0.75, 0.375, 0.75, 0.3777, 0.75, 0.375, 0.75, 0.375, 0.5, 0.375, 0.5, 0.375, 0.75, 0.3777, 0.0, 0.3777, 0.25, 0.3777, 0.25, 0.3777, 0.0, 0.3777, 1.0, 0.3972, 1.0, 0.3972, 1.0, 0.3777, 1.0, 0.125, 0.75, 0.125, 0.75, 0.125, 0.75, 0.125, 0.75, 0.3778, 0.0, 0.375, 0.0, 0.375, 0.0, 0.3777, 0.0, 0.3777, 0.75, 0.3972, 0.75, 0.3972, 0.75, 0.3777, 0.75, 0.3778, 0.75, 0.3972, 0.75, 0.3972, 0.75, 0.3777, 0.75, 0.3777, 0.75, 0.3777, 1.0, 0.3777, 1.0, 0.3777, 0.75, 0.375, 0.75, 0.375, 0.75, 0.375, 0.75, 0.375, 0.75, 0.3777, 0.75, 0.375, 0.75, 0.375, 0.75, 0.3777, 0.75, 0.3778, 0.5, 0.375, 0.5, 0.375, 0.5, 0.3777, 0.5, 0.375, 0.5, 0.375, 0.5, 0.375, 0.5, 0.375, 0.5, 0.3777, 0.5, 0.3972, 0.5, 0.3972, 0.5, 0.3777, 0.5, 0.375, 0.5, 0.125, 0.5, 0.125, 0.5, 0.375, 0.5, 0.3777, 0.25, 0.3972, 0.25, 0.3972, 0.25, 0.3777, 0.25, 0.3776, 0.25, 0.375, 0.25, 0.375, 0.25, 0.3777, 0.25, 0.3972, 0.25, 0.3972, 0.25, 0.3972, 0.25, 0.3972, 0.25, 0.3972, 0.25, 0.3776, 0.25, 0.3777, 0.25, 0.3972, 0.25, 0.375, 0.75, 0.375, 0.75, 0.375, 0.75, 0.375, 0.75, 0.3972, 0.25, 0.3777, 0.25, 0.3777, 0.25, 0.3972, 0.25, 0.3777, 0.25, 0.3777, 0.25, 0.3777, 0.25, 0.3777, 0.25, 0.3972, 0.5, 0.3778, 0.5, 0.3777, 0.5, 0.3972, 0.5, 0.3972, 0.5, 0.3777, 0.5, 0.3777, 0.5, 0.3972, 0.5, 0.3972, 0.75, 0.3777, 0.75, 0.3777, 0.75, 0.3972, 0.75, 0.375, 0.75, 0.3778, 0.75, 0.3777, 0.75, 0.375, 0.75, 0.3777, 0.5, 0.3777, 0.75, 0.3777, 0.75, 0.3777, 0.5, 0.3972, 0.0, 0.3778, 0.0, 0.3777, 0.0, 0.3972, 0.0, 0.3777, 1.0, 0.3777, 1.0, 0.3777, 1.0, 0.3777, 1.0, 0.3972, 0.0, 0.3777, 0.0, 0.3777, 0.0, 0.3972, 0.0, 0.3972, 0.75, 0.3778, 0.75, 0.3777, 0.75, 0.3972, 0.75, 0.3777, 0.75, 0.3777, 0.75, 0.3777, 0.75, 0.3777, 0.75, 0.375, 0.25, 0.3776, 0.25, 0.3777, 0.25, 0.375, 0.25, 0.375, 0.25, 0.3777, 0.25, 0.3777, 0.25, 0.375, 0.25, 0.375, 0.0, 0.3778, 0.0, 0.3777, 0.0, 0.375, 0.0, 0.125, 0.5, 0.125, 0.5, 0.125, 0.5, 0.125, 0.5, 0.3777, 0.0, 0.375, 0.0, 0.375, 0.0, 0.3777, 0.0, 0.375, 0.5, 0.3778, 0.5, 0.3777, 0.5, 0.375, 0.5, 0.3777, 0.0, 0.375, 0.0, 0.375, 0.0, 0.3777, 0.0, 0.375, 0.25, 0.3777, 0.25, 0.3777, 0.25, 0.375, 0.25, 0.375, 0.0, 0.3777, 0.0, 0.3777, 0.25, 0.375, 0.25, 0.125, 0.5, 0.125, 0.5, 0.125, 0.5, 0.125, 0.5, 0.375, 0.0, 0.3777, 0.0, 0.3777, 0.0, 0.375, 0.0, 0.3777, 0.0, 0.3777, 0.0, 0.3777, 0.0, 0.3777, 0.0, 0.3777, 0.25, 0.3777, 0.25, 0.3777, 0.25, 0.3777, 0.25, 0.125, 0.75, 0.125, 0.75, 0.125, 0.75, 0.125, 0.75, 0.125, 0.5, 0.125, 0.75, 0.125, 0.75, 0.125, 0.5, 0.3777, 0.0, 0.375, 0.0, 0.375, 0.0, 0.3777, 0.0, 0.3777, 0.75, 0.375, 0.75, 0.375, 0.75, 0.3777, 0.75, 0.375, 1.0, 0.3777, 1.0, 0.3777, 1.0, 0.375, 1.0, 0.375, 1.0, 0.3777, 1.0, 0.3777, 1.0, 0.375, 1.0, 0.375, 0.75, 0.3777, 0.75, 0.3777, 1.0, 0.375, 1.0, 0.3777, 0.5, 0.3777, 0.5, 0.3777, 0.5, 0.3777, 0.5, 0.3777, 0.0, 0.3777, 0.0, 0.3777, 0.0, 0.3777, 0.0, 0.125, 0.75, 0.125, 0.75, 0.125, 0.75, 0.125, 0.75, 0.125, 0.75, 0.375, 0.75, 0.375, 0.75, 0.125, 0.75, 0.125, 0.75, 0.125, 0.75, 0.125, 0.75, 0.125, 0.75, 0.3777, 0.75, 0.3777, 0.75, 0.3777, 0.75, 0.3777, 0.75, 0.3777, 0.5, 0.375, 0.5, 0.375, 0.5, 0.3777, 0.5, 0.375, 0.75, 0.3777, 0.75, 0.3777, 0.75, 0.375, 0.75, 0.375, 0.5, 0.3777, 0.5, 0.3777, 0.75, 0.375, 0.75, 0.375, 0.75, 0.3777, 0.75, 0.3777, 0.75, 0.375, 0.75, 0.375, 0.5, 0.3777, 0.5, 0.3777, 0.5, 0.375, 0.5, 0.375, 0.75, 0.375, 0.5, 0.375, 0.5, 0.375, 0.75, 0.375, 0.75, 0.3777, 0.75, 0.3777, 0.75, 0.375, 0.75, 0.3777, 0.75, 0.3777, 0.75, 0.3777, 0.75, 0.3777, 0.75, 0.3777, 0.5, 0.375, 0.5, 0.375, 0.5, 0.3777, 0.5, 0.3777, 0.75, 0.375, 0.75, 0.375, 0.75, 0.3777, 0.75, 0.375, 0.5, 0.375, 0.5, 0.375, 0.5, 0.375, 0.5, 0.375, 0.75, 0.375, 0.75, 0.375, 0.75, 0.375, 0.75, 0.375, 0.5, 0.375, 0.5, 0.375, 0.5, 0.375, 0.5, 0.375, 0.75, 0.375, 0.75, 0.375, 0.75, 0.375, 0.75, 0.3777, 0.25, 0.375, 0.25, 0.375, 0.25, 0.3777, 0.25, 0.375, 0.5, 0.3777, 0.5, 0.3777, 0.5, 0.375, 0.5, 0.375, 0.25, 0.3777, 0.25, 0.3777, 0.5, 0.375, 0.5, 0.3777, 0.25, 0.375, 0.25, 0.375, 0.25, 0.3777, 0.25, 0.375, 0.5, 0.3777, 0.5, 0.3777, 0.5, 0.375, 0.5, 0.3777, 0.25, 0.3777, 0.5, 0.3777, 0.5, 0.3777, 0.25, 0.3777, 0.5, 0.375, 0.5, 0.375, 0.5, 0.3777, 0.5, 0.375, 0.5, 0.375, 0.5, 0.375, 0.5, 0.375, 0.5, 0.375, 0.25, 0.3777, 0.25, 0.3777, 0.25, 0.375, 0.25, 0.3777, 0.5, 0.3777, 0.5, 0.3777, 0.5, 0.3777, 0.5, 0.125, 0.5, 0.125, 0.5, 0.125, 0.5, 0.125, 0.5, 0.3777, 0.25, 0.375, 0.25, 0.375, 0.25, 0.3777, 0.25, 0.3777, 0.25, 0.3777, 0.25, 0.3777, 0.25, 0.3777, 0.25, 0.3777, 0.5, 0.3777, 0.5, 0.3777, 0.5, 0.3777, 0.5, 0.3972, 0.0, 0.625, 0.0, 0.625, 0.25, 0.3972, 0.25, 0.3972, 0.25, 0.625, 0.25, 0.625, 0.5, 0.3972, 0.5, 0.3972, 0.5, 0.625, 0.5, 0.625, 0.75, 0.3972, 0.75, 0.3972, 0.75, 0.625, 0.75, 0.625, 1.0, 0.3972, 1.0, 0.125, 0.5, 0.375, 0.5, 0.375, 0.75, 0.125, 0.75, 0.625, 0.5, 0.875, 0.5, 0.875, 0.75, 0.625, 0.75, 0.3972, 0.75, 0.3972, 0.75, 0.3972, 0.75, 0.3972, 0.75, 0.3778, 0.5, 0.3972, 0.5, 0.3972, 0.5, 0.3777, 0.5, 0.3972, 0.5, 0.3972, 0.5, 0.3972, 0.5, 0.3972, 0.5, 0.3972, 0.0, 0.3972, 0.25, 0.3972, 0.25, 0.3972, 0.0, 0.3777, 0.75, 0.3972, 0.75, 0.3972, 1.0, 0.3777, 1.0, 0.3972, 0.75, 0.3972, 1.0, 0.3972, 1.0, 0.3972, 0.75, 0.3972, 1.0, 0.3972, 1.0, 0.3972, 1.0, 0.3972, 1.0, 0.125, 0.75, 0.375, 0.75, 0.375, 0.75, 0.125, 0.75, 0.3777, 0.0, 0.3972, 0.0, 0.3972, 0.25, 0.3777, 0.25, 0.125, 0.5, 0.125, 0.75, 0.125, 0.75, 0.125, 0.5, 0.125, 0.5, 0.125, 0.5, 0.125, 0.5, 0.125, 0.5, 0.3778, 0.0, 0.3972, 0.0, 0.3972, 0.0, 0.3777, 0.0, 0.3777, 0.25, 0.3972, 0.25, 0.3972, 0.5, 0.3777, 0.5, 0.375, 0.5, 0.125, 0.5, 0.125, 0.5, 0.375, 0.5, 0.3972, 0.25, 0.3972, 0.5, 0.3972, 0.5, 0.3972, 0.25, 0.3776, 0.25, 0.3972, 0.25, 0.3972, 0.25, 0.3777, 0.25, 0.3777, 0.5, 0.3972, 0.5, 0.3972, 0.75, 0.3777, 0.75, 0.3972, 0.5, 0.3972, 0.75, 0.3972, 0.75, 0.3972, 0.5, 0.3778, 0.75, 0.375, 0.75, 0.375, 0.75, 0.3777, 0.75, 0.375, 0.75, 0.375, 0.5, 0.375, 0.5, 0.375, 0.75, 0.3777, 0.0, 0.3777, 0.25, 0.3777, 0.25, 0.3777, 0.0, 0.3777, 1.0, 0.3972, 1.0, 0.3972, 1.0, 0.3777, 1.0, 0.125, 0.75, 0.125, 0.75, 0.125, 0.75, 0.125, 0.75, 0.3778, 0.0, 0.375, 0.0, 0.375, 0.0, 0.3777, 0.0, 0.3777, 0.75, 0.3972, 0.75, 0.3972, 0.75, 0.3777, 0.75, 0.3778, 0.75, 0.3972, 0.75, 0.3972, 0.75, 0.3777, 0.75, 0.3777, 0.75, 0.3777, 1.0, 0.3777, 1.0, 0.3777, 0.75, 0.375, 0.75, 0.375, 0.75, 0.375, 0.75, 0.375, 0.75, 0.3777, 0.75, 0.375, 0.75, 0.375, 0.75, 0.3777, 0.75, 0.3778, 0.5, 0.375, 0.5, 0.375, 0.5, 0.3777, 0.5, 0.375, 0.5, 0.375, 0.5, 0.375, 0.5, 0.375, 0.5, 0.3777, 0.5, 0.3972, 0.5, 0.3972, 0.5, 0.3777, 0.5, 0.375, 0.5, 0.125, 0.5, 0.125, 0.5, 0.375, 0.5, 0.3777, 0.25, 0.3972, 0.25, 0.3972, 0.25, 0.3777, 0.25, 0.3776, 0.25, 0.375, 0.25, 0.375, 0.25, 0.3777, 0.25, 0.3972, 0.25, 0.3972, 0.25, 0.3972, 0.25, 0.3972, 0.25, 0.3972, 0.25, 0.3776, 0.25, 0.3777, 0.25, 0.3972, 0.25, 0.375, 0.75, 0.375, 0.75, 0.375, 0.75, 0.375, 0.75, 0.3972, 0.25, 0.3777, 0.25, 0.3777, 0.25, 0.3972, 0.25, 0.3777, 0.25, 0.3777, 0.25, 0.3777, 0.25, 0.3777, 0.25, 0.3972, 0.5, 0.3778, 0.5, 0.3777, 0.5, 0.3972, 0.5, 0.3972, 0.5, 0.3777, 0.5, 0.3777, 0.5, 0.3972, 0.5, 0.3972, 0.75, 0.3777, 0.75, 0.3777, 0.75, 0.3972, 0.75, 0.375, 0.75, 0.3778, 0.75, 0.3777, 0.75, 0.375, 0.75, 0.3777, 0.5, 0.3777, 0.75, 0.3777, 0.75, 0.3777, 0.5, 0.3972, 0.0, 0.3778, 0.0, 0.3777, 0.0, 0.3972, 0.0, 0.3777, 1.0, 0.3777, 1.0, 0.3777, 1.0, 0.3777, 1.0, 0.3972, 0.0, 0.3777, 0.0, 0.3777, 0.0, 0.3972, 0.0, 0.3972, 0.75, 0.3778, 0.75, 0.3777, 0.75, 0.3972, 0.75, 0.3777, 0.75, 0.3777, 0.75, 0.3777, 0.75, 0.3777, 0.75, 0.375, 0.25, 0.3776, 0.25, 0.3777, 0.25, 0.375, 0.25, 0.375, 0.25, 0.3777, 0.25, 0.3777, 0.25, 0.375, 0.25, 0.375, 0.0, 0.3778, 0.0, 0.3777, 0.0, 0.375, 0.0, 0.125, 0.5, 0.125, 0.5, 0.125, 0.5, 0.125, 0.5, 0.3777, 0.0, 0.375, 0.0, 0.375, 0.0, 0.3777, 0.0, 0.375, 0.5, 0.3778, 0.5, 0.3777, 0.5, 0.375, 0.5, 0.3777, 0.0, 0.375, 0.0, 0.375, 0.0, 0.3777, 0.0, 0.375, 0.25, 0.3777, 0.25, 0.3777, 0.25, 0.375, 0.25, 0.375, 0.0, 0.3777, 0.0, 0.3777, 0.25, 0.375, 0.25, 0.125, 0.5, 0.125, 0.5, 0.125, 0.5, 0.125, 0.5, 0.375, 0.0, 0.3777, 0.0, 0.3777, 0.0, 0.375, 0.0, 0.3777, 0.0, 0.3777, 0.0, 0.3777, 0.0, 0.3777, 0.0, 0.3777, 0.25, 0.3777, 0.25, 0.3777, 0.25, 0.3777, 0.25, 0.125, 0.75, 0.125, 0.75, 0.125, 0.75, 0.125, 0.75, 0.125, 0.5, 0.125, 0.75, 0.125, 0.75, 0.125, 0.5, 0.3777, 0.0, 0.375, 0.0, 0.375, 0.0, 0.3777, 0.0, 0.3777, 0.75, 0.375, 0.75, 0.375, 0.75, 0.3777, 0.75, 0.375, 1.0, 0.3777, 1.0, 0.3777, 1.0, 0.375, 1.0, 0.375, 1.0, 0.3777, 1.0, 0.3777, 1.0, 0.375, 1.0, 0.375, 0.75, 0.3777, 0.75, 0.3777, 1.0, 0.375, 1.0, 0.3777, 0.5, 0.3777, 0.5, 0.3777, 0.5, 0.3777, 0.5, 0.3777, 0.0, 0.3777, 0.0, 0.3777, 0.0, 0.3777, 0.0, 0.125, 0.75, 0.125, 0.75, 0.125, 0.75, 0.125, 0.75, 0.125, 0.75, 0.375, 0.75, 0.375, 0.75, 0.125, 0.75, 0.125, 0.75, 0.125, 0.75, 0.125, 0.75, 0.125, 0.75, 0.3777, 0.75, 0.3777, 0.75, 0.3777, 0.75, 0.3777, 0.75, 0.3777, 0.5, 0.375, 0.5, 0.375, 0.5, 0.3777, 0.5, 0.375, 0.75, 0.3777, 0.75, 0.3777, 0.75, 0.375, 0.75, 0.375, 0.5, 0.3777, 0.5, 0.3777, 0.75, 0.375, 0.75, 0.375, 0.75, 0.3777, 0.75, 0.3777, 0.75, 0.375, 0.75, 0.375, 0.5, 0.3777, 0.5, 0.3777, 0.5, 0.375, 0.5, 0.375, 0.75, 0.375, 0.5, 0.375, 0.5, 0.375, 0.75, 0.375, 0.75, 0.3777, 0.75, 0.3777, 0.75, 0.375, 0.75, 0.3777, 0.75, 0.3777, 0.75, 0.3777, 0.75, 0.3777, 0.75, 0.3777, 0.5, 0.375, 0.5, 0.375, 0.5, 0.3777, 0.5, 0.3777, 0.75, 0.375, 0.75, 0.375, 0.75, 0.3777, 0.75, 0.375, 0.5, 0.375, 0.5, 0.375, 0.5, 0.375, 0.5, 0.375, 0.75, 0.375, 0.75, 0.375, 0.75, 0.375, 0.75, 0.375, 0.5, 0.375, 0.5, 0.375, 0.5, 0.375, 0.5, 0.375, 0.75, 0.375, 0.75, 0.375, 0.75, 0.375, 0.75, 0.3777, 0.25, 0.375, 0.25, 0.375, 0.25, 0.3777, 0.25, 0.375, 0.5, 0.3777, 0.5, 0.3777, 0.5, 0.375, 0.5, 0.375, 0.25, 0.3777, 0.25, 0.3777, 0.5, 0.375, 0.5, 0.3777, 0.25, 0.375, 0.25, 0.375, 0.25, 0.3777, 0.25, 0.375, 0.5, 0.3777, 0.5, 0.3777, 0.5, 0.375, 0.5, 0.3777, 0.25, 0.3777, 0.5, 0.3777, 0.5, 0.3777, 0.25, 0.3777, 0.5, 0.375, 0.5, 0.375, 0.5, 0.3777, 0.5, 0.375, 0.5, 0.375, 0.5, 0.375, 0.5, 0.375, 0.5, 0.375, 0.25, 0.3777, 0.25, 0.3777, 0.25, 0.375, 0.25, 0.3777, 0.5, 0.3777, 0.5, 0.3777, 0.5, 0.3777, 0.5, 0.125, 0.5, 0.125, 0.5, 0.125, 0.5, 0.125, 0.5, 0.3777, 0.25, 0.375, 0.25, 0.375, 0.25, 0.3777, 0.25, 0.3777, 0.25, 0.3777, 0.25, 0.3777, 0.25, 0.3777, 0.25, 0.3777, 0.5, 0.3777, 0.5, 0.3777, 0.5, 0.3777, 0.5, 0.3972, 0.0, 0.625, 0.0, 0.625, 0.25, 0.3972, 0.25, 0.3972, 0.25, 0.625, 0.25, 0.625, 0.5, 0.3972, 0.5, 0.3972, 0.5, 0.625, 0.5, 0.625, 0.75, 0.3972, 0.75, 0.3972, 0.75, 0.625, 0.75, 0.625, 1.0, 0.3972, 1.0, 0.125, 0.5, 0.375, 0.5, 0.375, 0.75, 0.125, 0.75, 0.625, 0.5, 0.875, 0.5, 0.875, 0.75, 0.625, 0.75, 0.3972, 0.75, 0.3972, 0.75, 0.3972, 0.75, 0.3972, 0.75, 0.3778, 0.5, 0.3972, 0.5, 0.3972, 0.5, 0.3777, 0.5, 0.3972, 0.5, 0.3972, 0.5, 0.3972, 0.5, 0.3972, 0.5, 0.3972, 0.0, 0.3972, 0.25, 0.3972, 0.25, 0.3972, 0.0, 0.3777, 0.75, 0.3972, 0.75, 0.3972, 1.0, 0.3777, 1.0, 0.3972, 0.75, 0.3972, 1.0, 0.3972, 1.0, 0.3972, 0.75, 0.3972, 1.0, 0.3972, 1.0, 0.3972, 1.0, 0.3972, 1.0, 0.125, 0.75, 0.375, 0.75, 0.375, 0.75, 0.125, 0.75, 0.3777, 0.0, 0.3972, 0.0, 0.3972, 0.25, 0.3777, 0.25, 0.125, 0.5, 0.125, 0.75, 0.125, 0.75, 0.125, 0.5, 0.125, 0.5, 0.125, 0.5, 0.125, 0.5, 0.125, 0.5, 0.3778, 0.0, 0.3972, 0.0, 0.3972, 0.0, 0.3777, 0.0, 0.3777, 0.25, 0.3972, 0.25, 0.3972, 0.5, 0.3777, 0.5, 0.375, 0.5, 0.125, 0.5, 0.125, 0.5, 0.375, 0.5, 0.3972, 0.25, 0.3972, 0.5, 0.3972, 0.5, 0.3972, 0.25, 0.3776, 0.25, 0.3972, 0.25, 0.3972, 0.25, 0.3777, 0.25, 0.3777, 0.5, 0.3972, 0.5, 0.3972, 0.75, 0.3777, 0.75, 0.3972, 0.5, 0.3972, 0.75, 0.3972, 0.75, 0.3972, 0.5, 0.3778, 0.75, 0.375, 0.75, 0.375, 0.75, 0.3777, 0.75, 0.375, 0.75, 0.375, 0.5, 0.375, 0.5, 0.375, 0.75, 0.3777, 0.0, 0.3777, 0.25, 0.3777, 0.25, 0.3777, 0.0, 0.3777, 1.0, 0.3972, 1.0, 0.3972, 1.0, 0.3777, 1.0, 0.125, 0.75, 0.125, 0.75, 0.125, 0.75, 0.125, 0.75, 0.3778, 0.0, 0.375, 0.0, 0.375, 0.0, 0.3777, 0.0, 0.3777, 0.75, 0.3972, 0.75, 0.3972, 0.75, 0.3777, 0.75, 0.3778, 0.75, 0.3972, 0.75, 0.3972, 0.75, 0.3777, 0.75, 0.3777, 0.75, 0.3777, 1.0, 0.3777, 1.0, 0.3777, 0.75, 0.375, 0.75, 0.375, 0.75, 0.375, 0.75, 0.375, 0.75, 0.3777, 0.75, 0.375, 0.75, 0.375, 0.75, 0.3777, 0.75, 0.3778, 0.5, 0.375, 0.5, 0.375, 0.5, 0.3777, 0.5, 0.375, 0.5, 0.375, 0.5, 0.375, 0.5, 0.375, 0.5, 0.3777, 0.5, 0.3972, 0.5, 0.3972, 0.5, 0.3777, 0.5, 0.375, 0.5, 0.125, 0.5, 0.125, 0.5, 0.375, 0.5, 0.3777, 0.25, 0.3972, 0.25, 0.3972, 0.25, 0.3777, 0.25, 0.3776, 0.25, 0.375, 0.25, 0.375, 0.25, 0.3777, 0.25, 0.3972, 0.25, 0.3972, 0.25, 0.3972, 0.25, 0.3972, 0.25, 0.3972, 0.25, 0.3776, 0.25, 0.3777, 0.25, 0.3972, 0.25, 0.375, 0.75, 0.375, 0.75, 0.375, 0.75, 0.375, 0.75, 0.3972, 0.25, 0.3777, 0.25, 0.3777, 0.25, 0.3972, 0.25, 0.3777, 0.25, 0.3777, 0.25, 0.3777, 0.25, 0.3777, 0.25, 0.3972, 0.5, 0.3778, 0.5, 0.3777, 0.5, 0.3972, 0.5, 0.3972, 0.5, 0.3777, 0.5, 0.3777, 0.5, 0.3972, 0.5, 0.3972, 0.75, 0.3777, 0.75, 0.3777, 0.75, 0.3972, 0.75, 0.375, 0.75, 0.3778, 0.75, 0.3777, 0.75, 0.375, 0.75, 0.3777, 0.5, 0.3777, 0.75, 0.3777, 0.75, 0.3777, 0.5, 0.3972, 0.0, 0.3778, 0.0, 0.3777, 0.0, 0.3972, 0.0, 0.3777, 1.0, 0.3777, 1.0, 0.3777, 1.0, 0.3777, 1.0, 0.3972, 0.0, 0.3777, 0.0, 0.3777, 0.0, 0.3972, 0.0, 0.3972, 0.75, 0.3778, 0.75, 0.3777, 0.75, 0.3972, 0.75, 0.3777, 0.75, 0.3777, 0.75, 0.3777, 0.75, 0.3777, 0.75, 0.375, 0.25, 0.3776, 0.25, 0.3777, 0.25, 0.375, 0.25, 0.375, 0.25, 0.3777, 0.25, 0.3777, 0.25, 0.375, 0.25, 0.375, 0.0, 0.3778, 0.0, 0.3777, 0.0, 0.375, 0.0, 0.125, 0.5, 0.125, 0.5, 0.125, 0.5, 0.125, 0.5, 0.3777, 0.0, 0.375, 0.0, 0.375, 0.0, 0.3777, 0.0, 0.375, 0.5, 0.3778, 0.5, 0.3777, 0.5, 0.375, 0.5, 0.3777, 0.0, 0.375, 0.0, 0.375, 0.0, 0.3777, 0.0, 0.375, 0.25, 0.3777, 0.25, 0.3777, 0.25, 0.375, 0.25, 0.375, 0.0, 0.3777, 0.0, 0.3777, 0.25, 0.375, 0.25, 0.125, 0.5, 0.125, 0.5, 0.125, 0.5, 0.125, 0.5, 0.375, 0.0, 0.3777, 0.0, 0.3777, 0.0, 0.375, 0.0, 0.3777, 0.0, 0.3777, 0.0, 0.3777, 0.0, 0.3777, 0.0, 0.3777, 0.25, 0.3777, 0.25, 0.3777, 0.25, 0.3777, 0.25, 0.125, 0.75, 0.125, 0.75, 0.125, 0.75, 0.125, 0.75, 0.125, 0.5, 0.125, 0.75, 0.125, 0.75, 0.125, 0.5, 0.3777, 0.0, 0.375, 0.0, 0.375, 0.0, 0.3777, 0.0, 0.3777, 0.75, 0.375, 0.75, 0.375, 0.75, 0.3777, 0.75, 0.375, 1.0, 0.3777, 1.0, 0.3777, 1.0, 0.375, 1.0, 0.375, 1.0, 0.3777, 1.0, 0.3777, 1.0, 0.375, 1.0, 0.375, 0.75, 0.3777, 0.75, 0.3777, 1.0, 0.375, 1.0, 0.3777, 0.5, 0.3777, 0.5, 0.3777, 0.5, 0.3777, 0.5, 0.3777, 0.0, 0.3777, 0.0, 0.3777, 0.0, 0.3777, 0.0, 0.125, 0.75, 0.125, 0.75, 0.125, 0.75, 0.125, 0.75, 0.125, 0.75, 0.375, 0.75, 0.375, 0.75, 0.125, 0.75, 0.125, 0.75, 0.125, 0.75, 0.125, 0.75, 0.125, 0.75, 0.3777, 0.75, 0.3777, 0.75, 0.3777, 0.75, 0.3777, 0.75, 0.3777, 0.5, 0.375, 0.5, 0.375, 0.5, 0.3777, 0.5, 0.375, 0.75, 0.3777, 0.75, 0.3777, 0.75, 0.375, 0.75, 0.375, 0.5, 0.3777, 0.5, 0.3777, 0.75, 0.375, 0.75, 0.375, 0.75, 0.3777, 0.75, 0.3777, 0.75, 0.375, 0.75, 0.375, 0.5, 0.3777, 0.5, 0.3777, 0.5, 0.375, 0.5, 0.375, 0.75, 0.375, 0.5, 0.375, 0.5, 0.375, 0.75, 0.375, 0.75, 0.3777, 0.75, 0.3777, 0.75, 0.375, 0.75, 0.3777, 0.75, 0.3777, 0.75, 0.3777, 0.75, 0.3777, 0.75, 0.3777, 0.5, 0.375, 0.5, 0.375, 0.5, 0.3777, 0.5, 0.3777, 0.75, 0.375, 0.75, 0.375, 0.75, 0.3777, 0.75, 0.375, 0.5, 0.375, 0.5, 0.375, 0.5, 0.375, 0.5, 0.375, 0.75, 0.375, 0.75, 0.375, 0.75, 0.375, 0.75, 0.375, 0.5, 0.375, 0.5, 0.375, 0.5, 0.375, 0.5, 0.375, 0.75, 0.375, 0.75, 0.375, 0.75, 0.375, 0.75, 0.3777, 0.25, 0.375, 0.25, 0.375, 0.25, 0.3777, 0.25, 0.375, 0.5, 0.3777, 0.5, 0.3777, 0.5, 0.375, 0.5, 0.375, 0.25, 0.3777, 0.25, 0.3777, 0.5, 0.375, 0.5, 0.3777, 0.25, 0.375, 0.25, 0.375, 0.25, 0.3777, 0.25, 0.375, 0.5, 0.3777, 0.5, 0.3777, 0.5, 0.375, 0.5, 0.3777, 0.25, 0.3777, 0.5, 0.3777, 0.5, 0.3777, 0.25, 0.3777, 0.5, 0.375, 0.5, 0.375, 0.5, 0.3777, 0.5, 0.375, 0.5, 0.375, 0.5, 0.375, 0.5, 0.375, 0.5, 0.375, 0.25, 0.3777, 0.25, 0.3777, 0.25, 0.375, 0.25, 0.3777, 0.5, 0.3777, 0.5, 0.3777, 0.5, 0.3777, 0.5, 0.125, 0.5, 0.125, 0.5, 0.125, 0.5, 0.125, 0.5, 0.3777, 0.25, 0.375, 0.25, 0.375, 0.25, 0.3777, 0.25, 0.3777, 0.25, 0.3777, 0.25, 0.3777, 0.25, 0.3777, 0.25, 0.3777, 0.5, 0.3777, 0.5, 0.3777, 0.5, 0.3777, 0.5, 0.3972, 0.0, 0.625, 0.0, 0.625, 0.25, 0.3972, 0.25, 0.3972, 0.25, 0.625, 0.25, 0.625, 0.5, 0.3972, 0.5, 0.3972, 0.5, 0.625, 0.5, 0.625, 0.75, 0.3972, 0.75, 0.3972, 0.75, 0.625, 0.75, 0.625, 1.0, 0.3972, 1.0, 0.125, 0.5, 0.375, 0.5, 0.375, 0.75, 0.125, 0.75, 0.625, 0.5, 0.875, 0.5, 0.875, 0.75, 0.625, 0.75, 0.3972, 0.75, 0.3972, 0.75, 0.3972, 0.75, 0.3972, 0.75, 0.3778, 0.5, 0.3972, 0.5, 0.3972, 0.5, 0.3777, 0.5, 0.3972, 0.5, 0.3972, 0.5, 0.3972, 0.5, 0.3972, 0.5, 0.3972, 0.0, 0.3972, 0.25, 0.3972, 0.25, 0.3972, 0.0, 0.3777, 0.75, 0.3972, 0.75, 0.3972, 1.0, 0.3777, 1.0, 0.3972, 0.75, 0.3972, 1.0, 0.3972, 1.0, 0.3972, 0.75, 0.3972, 1.0, 0.3972, 1.0, 0.3972, 1.0, 0.3972, 1.0, 0.125, 0.75, 0.375, 0.75, 0.375, 0.75, 0.125, 0.75, 0.3777, 0.0, 0.3972, 0.0, 0.3972, 0.25, 0.3777, 0.25, 0.125, 0.5, 0.125, 0.75, 0.125, 0.75, 0.125, 0.5, 0.125, 0.5, 0.125, 0.5, 0.125, 0.5, 0.125, 0.5, 0.3778, 0.0, 0.3972, 0.0, 0.3972, 0.0, 0.3777, 0.0, 0.3777, 0.25, 0.3972, 0.25, 0.3972, 0.5, 0.3777, 0.5, 0.375, 0.5, 0.125, 0.5, 0.125, 0.5, 0.375, 0.5, 0.3972, 0.25, 0.3972, 0.5, 0.3972, 0.5, 0.3972, 0.25, 0.3776, 0.25, 0.3972, 0.25, 0.3972, 0.25, 0.3777, 0.25, 0.3777, 0.5, 0.3972, 0.5, 0.3972, 0.75, 0.3777, 0.75, 0.3972, 0.5, 0.3972, 0.75, 0.3972, 0.75, 0.3972, 0.5, 0.3778, 0.75, 0.375, 0.75, 0.375, 0.75, 0.3777, 0.75, 0.375, 0.75, 0.375, 0.5, 0.375, 0.5, 0.375, 0.75, 0.3777, 0.0, 0.3777, 0.25, 0.3777, 0.25, 0.3777, 0.0, 0.3777, 1.0, 0.3972, 1.0, 0.3972, 1.0, 0.3777, 1.0, 0.125, 0.75, 0.125, 0.75, 0.125, 0.75, 0.125, 0.75, 0.3778, 0.0, 0.375, 0.0, 0.375, 0.0, 0.3777, 0.0, 0.3777, 0.75, 0.3972, 0.75, 0.3972, 0.75, 0.3777, 0.75, 0.3778, 0.75, 0.3972, 0.75, 0.3972, 0.75, 0.3777, 0.75, 0.3777, 0.75, 0.3777, 1.0, 0.3777, 1.0, 0.3777, 0.75, 0.375, 0.75, 0.375, 0.75, 0.375, 0.75, 0.375, 0.75, 0.3777, 0.75, 0.375, 0.75, 0.375, 0.75, 0.3777, 0.75, 0.3778, 0.5, 0.375, 0.5, 0.375, 0.5, 0.3777, 0.5, 0.375, 0.5, 0.375, 0.5, 0.375, 0.5, 0.375, 0.5, 0.3777, 0.5, 0.3972, 0.5, 0.3972, 0.5, 0.3777, 0.5, 0.375, 0.5, 0.125, 0.5, 0.125, 0.5, 0.375, 0.5, 0.3777, 0.25, 0.3972, 0.25, 0.3972, 0.25, 0.3777, 0.25, 0.3776, 0.25, 0.375, 0.25, 0.375, 0.25, 0.3777, 0.25, 0.3972, 0.25, 0.3972, 0.25, 0.3972, 0.25, 0.3972, 0.25, 0.3972, 0.25, 0.3776, 0.25, 0.3777, 0.25, 0.3972, 0.25, 0.375, 0.75, 0.375, 0.75, 0.375, 0.75, 0.375, 0.75, 0.3972, 0.25, 0.3777, 0.25, 0.3777, 0.25, 0.3972, 0.25, 0.3777, 0.25, 0.3777, 0.25, 0.3777, 0.25, 0.3777, 0.25, 0.3972, 0.5, 0.3778, 0.5, 0.3777, 0.5, 0.3972, 0.5, 0.3972, 0.5, 0.3777, 0.5, 0.3777, 0.5, 0.3972, 0.5, 0.3972, 0.75, 0.3777, 0.75, 0.3777, 0.75, 0.3972, 0.75, 0.375, 0.75, 0.3778, 0.75, 0.3777, 0.75, 0.375, 0.75, 0.3777, 0.5, 0.3777, 0.75, 0.3777, 0.75, 0.3777, 0.5, 0.3972, 0.0, 0.3778, 0.0, 0.3777, 0.0, 0.3972, 0.0, 0.3777, 1.0, 0.3777, 1.0, 0.3777, 1.0, 0.3777, 1.0, 0.3972, 0.0, 0.3777, 0.0, 0.3777, 0.0, 0.3972, 0.0, 0.3972, 0.75, 0.3778, 0.75, 0.3777, 0.75, 0.3972, 0.75, 0.3777, 0.75, 0.3777, 0.75, 0.3777, 0.75, 0.3777, 0.75, 0.375, 0.25, 0.3776, 0.25, 0.3777, 0.25, 0.375, 0.25, 0.375, 0.25, 0.3777, 0.25, 0.3777, 0.25, 0.375, 0.25, 0.375, 0.0, 0.3778, 0.0, 0.3777, 0.0, 0.375, 0.0, 0.125, 0.5, 0.125, 0.5, 0.125, 0.5, 0.125, 0.5, 0.3777, 0.0, 0.375, 0.0, 0.375, 0.0, 0.3777, 0.0, 0.375, 0.5, 0.3778, 0.5, 0.3777, 0.5, 0.375, 0.5, 0.3777, 0.0, 0.375, 0.0, 0.375, 0.0, 0.3777, 0.0, 0.375, 0.25, 0.3777, 0.25, 0.3777, 0.25, 0.375, 0.25, 0.375, 0.0, 0.3777, 0.0, 0.3777, 0.25, 0.375, 0.25, 0.125, 0.5, 0.125, 0.5, 0.125, 0.5, 0.125, 0.5, 0.375, 0.0, 0.3777, 0.0, 0.3777, 0.0, 0.375, 0.0, 0.3777, 0.0, 0.3777, 0.0, 0.3777, 0.0, 0.3777, 0.0, 0.3777, 0.25, 0.3777, 0.25, 0.3777, 0.25, 0.3777, 0.25, 0.125, 0.75, 0.125, 0.75, 0.125, 0.75, 0.125, 0.75, 0.125, 0.5, 0.125, 0.75, 0.125, 0.75, 0.125, 0.5, 0.3777, 0.0, 0.375, 0.0, 0.375, 0.0, 0.3777, 0.0, 0.3777, 0.75, 0.375, 0.75, 0.375, 0.75, 0.3777, 0.75, 0.375, 1.0, 0.3777, 1.0, 0.3777, 1.0, 0.375, 1.0, 0.375, 1.0, 0.3777, 1.0, 0.3777, 1.0, 0.375, 1.0, 0.375, 0.75, 0.3777, 0.75, 0.3777, 1.0, 0.375, 1.0, 0.3777, 0.5, 0.3777, 0.5, 0.3777, 0.5, 0.3777, 0.5, 0.3777, 0.0, 0.3777, 0.0, 0.3777, 0.0, 0.3777, 0.0, 0.125, 0.75, 0.125, 0.75, 0.125, 0.75, 0.125, 0.75, 0.125, 0.75, 0.375, 0.75, 0.375, 0.75, 0.125, 0.75, 0.125, 0.75, 0.125, 0.75, 0.125, 0.75, 0.125, 0.75, 0.3777, 0.75, 0.3777, 0.75, 0.3777, 0.75, 0.3777, 0.75, 0.3777, 0.5, 0.375, 0.5, 0.375, 0.5, 0.3777, 0.5, 0.375, 0.75, 0.3777, 0.75, 0.3777, 0.75, 0.375, 0.75, 0.375, 0.5, 0.3777, 0.5, 0.3777, 0.75, 0.375, 0.75, 0.375, 0.75, 0.3777, 0.75, 0.3777, 0.75, 0.375, 0.75, 0.375, 0.5, 0.3777, 0.5, 0.3777, 0.5, 0.375, 0.5, 0.375, 0.75, 0.375, 0.5, 0.375, 0.5, 0.375, 0.75, 0.375, 0.75, 0.3777, 0.75, 0.3777, 0.75, 0.375, 0.75, 0.3777, 0.75, 0.3777, 0.75, 0.3777, 0.75, 0.3777, 0.75, 0.3777, 0.5, 0.375, 0.5, 0.375, 0.5, 0.3777, 0.5, 0.3777, 0.75, 0.375, 0.75, 0.375, 0.75, 0.3777, 0.75, 0.375, 0.5, 0.375, 0.5, 0.375, 0.5, 0.375, 0.5, 0.375, 0.75, 0.375, 0.75, 0.375, 0.75, 0.375, 0.75, 0.375, 0.5, 0.375, 0.5, 0.375, 0.5, 0.375, 0.5, 0.375, 0.75, 0.375, 0.75, 0.375, 0.75, 0.375, 0.75, 0.3777, 0.25, 0.375, 0.25, 0.375, 0.25, 0.3777, 0.25, 0.375, 0.5, 0.3777, 0.5, 0.3777, 0.5, 0.375, 0.5, 0.375, 0.25, 0.3777, 0.25, 0.3777, 0.5, 0.375, 0.5, 0.3777, 0.25, 0.375, 0.25, 0.375, 0.25, 0.3777, 0.25, 0.375, 0.5, 0.3777, 0.5, 0.3777, 0.5, 0.375, 0.5, 0.3777, 0.25, 0.3777, 0.5, 0.3777, 0.5, 0.3777, 0.25, 0.3777, 0.5, 0.375, 0.5, 0.375, 0.5, 0.3777, 0.5, 0.375, 0.5, 0.375, 0.5, 0.375, 0.5, 0.375, 0.5, 0.375, 0.25, 0.3777, 0.25, 0.3777, 0.25, 0.375, 0.25, 0.3777, 0.5, 0.3777, 0.5, 0.3777, 0.5, 0.3777, 0.5, 0.125, 0.5, 0.125, 0.5, 0.125, 0.5, 0.125, 0.5, 0.3777, 0.25, 0.375, 0.25, 0.375, 0.25, 0.3777, 0.25, 0.3777, 0.25, 0.3777, 0.25, 0.3777, 0.25, 0.3777, 0.25, 0.3777, 0.5, 0.3777, 0.5, 0.3777, 0.5, 0.3777, 0.5, 0.5417, 0.0, 0.625, 0.0, 0.625, 0.25, 0.5417, 0.25, 0.5417, 0.25, 0.625, 0.25, 0.625, 0.5, 0.5417, 0.5, 0.5417, 0.5, 0.625, 0.5, 0.625, 0.75, 0.5417, 0.75, 0.5417, 0.75, 0.625, 0.75, 0.625, 1.0, 0.5417, 1.0, 0.125, 0.5, 0.375, 0.5, 0.375, 0.75, 0.125, 0.75, 0.625, 0.5, 0.875, 0.5, 0.875, 0.75, 0.625, 0.75, 0.375, 0.75, 0.4583, 0.75, 0.4583, 1.0, 0.375, 1.0, 0.4583, 0.75, 0.5417, 0.75, 0.5417, 0.75, 0.4583, 0.75, 0.375, 0.5, 0.4583, 0.5, 0.4583, 0.75, 0.375, 0.75, 0.4583, 0.5, 0.5417, 0.5, 0.5417, 0.75, 0.4583, 0.75, 0.375, 0.25, 0.4583, 0.25, 0.4583, 0.5, 0.375, 0.5, 0.4583, 0.25, 0.5417, 0.25, 0.5417, 0.5, 0.4583, 0.5, 0.375, 0.0, 0.4583, 0.0, 0.4583, 0.25, 0.375, 0.25, 0.4583, 0.0, 0.5417, 0.0, 0.5417, 0.25, 0.4583, 0.25, 0.4583, 1.0, 0.4583, 0.75, 0.4583, 0.75, 0.4583, 1.0, 0.5417, 0.0, 0.4583, 0.0, 0.4583, 0.0, 0.5417, 0.0, 0.4583, 1.0, 0.4583, 0.75, 0.4583, 0.75, 0.4583, 1.0, 0.5417, 0.75, 0.5417, 1.0, 0.5417, 1.0, 0.5417, 0.75, 0.4583, 0.75, 0.5417, 0.75, 0.5417, 1.0, 0.4583, 1.0, 0.5417, 0.0, 0.4583, 0.0, 0.4583, 0.0, 0.5417, 0.0, 0.5417, 0.75, 0.5417, 1.0, 0.5417, 1.0, 0.5417, 0.75, 0.4583, 0.75, 0.5417, 0.75, 0.5417, 0.75, 0.4583, 0.75, 0.5417, 0.0, 0.625, 0.0, 0.625, 0.25, 0.5417, 0.25, 0.5417, 0.25, 0.625, 0.25, 0.625, 0.5, 0.5417, 0.5, 0.5417, 0.5, 0.625, 0.5, 0.625, 0.75, 0.5417, 0.75, 0.5417, 0.75, 0.625, 0.75, 0.625, 1.0, 0.5417, 1.0, 0.125, 0.5, 0.375, 0.5, 0.375, 0.75, 0.125, 0.75, 0.625, 0.5, 0.875, 0.5, 0.875, 0.75, 0.625, 0.75, 0.375, 0.75, 0.4583, 0.75, 0.4583, 1.0, 0.375, 1.0, 0.4583, 0.75, 0.5417, 0.75, 0.5417, 0.75, 0.4583, 0.75, 0.375, 0.5, 0.4583, 0.5, 0.4583, 0.75, 0.375, 0.75, 0.4583, 0.5, 0.5417, 0.5, 0.5417, 0.75, 0.4583, 0.75, 0.375, 0.25, 0.4583, 0.25, 0.4583, 0.5, 0.375, 0.5, 0.4583, 0.25, 0.5417, 0.25, 0.5417, 0.5, 0.4583, 0.5, 0.375, 0.0, 0.4583, 0.0, 0.4583, 0.25, 0.375, 0.25, 0.4583, 0.0, 0.5417, 0.0, 0.5417, 0.25, 0.4583, 0.25, 0.4583, 1.0, 0.4583, 0.75, 0.4583, 0.75, 0.4583, 1.0, 0.5417, 0.0, 0.4583, 0.0, 0.4583, 0.0, 0.5417, 0.0, 0.4583, 1.0, 0.4583, 0.75, 0.4583, 0.75, 0.4583, 1.0, 0.5417, 0.75, 0.5417, 1.0, 0.5417, 1.0, 0.5417, 0.75, 0.4583, 0.75, 0.5417, 0.75, 0.5417, 1.0, 0.4583, 1.0, 0.5417, 0.0, 0.4583, 0.0, 0.4583, 0.0, 0.5417, 0.0, 0.5417, 0.75, 0.5417, 1.0, 0.5417, 1.0, 0.5417, 0.75, 0.4583, 0.75, 0.5417, 0.75, 0.5417, 0.75, 0.4583, 0.75, 0.375, 0.0, 0.625, 0.0, 0.625, 0.25, 0.375, 0.25, 0.375, 0.25, 0.625, 0.25, 0.625, 0.5, 0.375, 0.5, 0.375, 0.5, 0.625, 0.5, 0.625, 0.75, 0.375, 0.75, 0.375, 0.75, 0.625, 0.75, 0.625, 1.0, 0.375, 1.0, 0.125, 0.5, 0.375, 0.5, 0.375, 0.75, 0.125, 0.75, 0.625, 0.5, 0.875, 0.5, 0.875, 0.75, 0.625, 0.75, 0.375, 0.0, 0.625, 0.0, 0.625, 0.25, 0.375, 0.25, 0.375, 0.25, 0.625, 0.25, 0.625, 0.5, 0.375, 0.5, 0.375, 0.5, 0.625, 0.5, 0.625, 0.75, 0.375, 0.75, 0.375, 0.75, 0.625, 0.75, 0.625, 1.0, 0.375, 1.0, 0.125, 0.5, 0.375, 0.5, 0.375, 0.75, 0.125, 0.75, 0.625, 0.5, 0.875, 0.5, 0.875, 0.75, 0.625, 0.75])
me_cube.materials.append(mat_table_top)
me_cube.materials.append(mat_black)
me_cube.use_remesh_preserve_volume = False
me_cube.use_remesh_preserve_attributes = False
me_cube.use_mirror_vertex_groups = False
me_cube.update()
me_plane = bpy.data.meshes.new('Plane')
me_plane.from_pydata([(-1.0, -1.0, 0.0), (1.0, -1.0, 0.0), (-1.0, 1.0, 0.0), (1.0, 1.0, 0.0)], [], [(0, 1, 3, 2)])
_uv = me_plane.uv_layers.new(name='UVMap')
_uv.uv.foreach_set('vector', [0.0, 0.0, 1.0, 0.0, 1.0, 1.0, 0.0, 1.0])
me_plane.materials.append(mat_ground)
me_plane.use_remesh_preserve_volume = False
me_plane.use_remesh_preserve_attributes = False
me_plane.use_mirror_vertex_groups = False
me_plane.update()

# ---- objects
ob_cube = bpy.data.objects.new('Cube', me_cube)
ob_light = bpy.data.objects.new('Light', light_light)
ob_camera = bpy.data.objects.new('Camera', cam_camera)
ob_light_001 = bpy.data.objects.new('Light.001', light_light_001)
ob_light_002 = bpy.data.objects.new('Light.002', light_light_002)
ob_plane = bpy.data.objects.new('Plane', me_plane)

# ---- transforms, parenting, visibility, modifiers, constraints
ob_cube.location = (0.0, 0.0, 2.491)
ob_cube.scale = (3.659, 5.455, 0.1258)
ob_cube.lock_rotations_4d = False
ob_cube.empty_display_type = 'ARROWS'
ob_cube.lineart.crease_threshold = 0.0
ob_light.location = (4.955, 7.322, 5.904)
ob_light.rotation_euler = (0.6503, 0.05522, 1.866)
ob_light.lock_rotations_4d = False
ob_light.empty_display_type = 'ARROWS'
ob_light.color = (0.0, 0.0, 0.0, 0.0)
ob_light.lineart.crease_threshold = 0.0
ob_camera.location = (14.0, -11.52, 6.196)
ob_camera.rotation_euler = (1.297, -5.902e-06, 0.8868)
ob_camera.lock_rotations_4d = False
ob_camera.empty_display_type = 'ARROWS'
ob_camera.color = (0.0, 0.0, 0.0, 0.0)
ob_camera.display_type = 'WIRE'
ob_camera.lineart.crease_threshold = 0.0
ob_light_001.location = (-5.347, 8.017, 5.904)
ob_light_001.rotation_euler = (0.6503, 0.05522, 1.866)
ob_light_001.lock_rotations_4d = False
ob_light_001.empty_display_type = 'ARROWS'
ob_light_001.color = (0.0, 0.0, 0.0, 0.0)
ob_light_001.lineart.crease_threshold = 0.0
ob_light_002.location = (-5.347, -6.067, 5.904)
ob_light_002.rotation_euler = (0.6503, 0.05522, 1.866)
ob_light_002.lock_rotations_4d = False
ob_light_002.empty_display_type = 'ARROWS'
ob_light_002.color = (0.0, 0.0, 0.0, 0.0)
ob_light_002.lineart.crease_threshold = 0.0
ob_plane.location = (0.0, 0.0, 0.0)
ob_plane.scale = (-89.35, -89.35, -89.35)
ob_plane.lineart.crease_threshold = 0.0

# ---- collection membership
col_collection.objects.link(ob_cube)
col_collection.objects.link(ob_light)
col_collection.objects.link(ob_camera)
col_collection.objects.link(ob_light_001)
col_collection.objects.link(ob_light_002)
col_collection.objects.link(ob_plane)

# ---- scene / render settings (as saved in the file)
scene.camera = ob_camera
scene.frame_start = 1; scene.frame_end = 250; scene.frame_set(1)
scene.render.engine = 'BLENDER_EEVEE_NEXT'
scene.cycles.use_denoising = False
scene.cycles.samples = 128
scene.cycles.sampling_pattern = 'TABULATED_SOBOL'
scene.cycles.use_adaptive_sampling = False
scene.cycles.use_light_tree = False
scene.view_settings.view_transform = 'Filmic'
bpy.context.view_layer.update()
